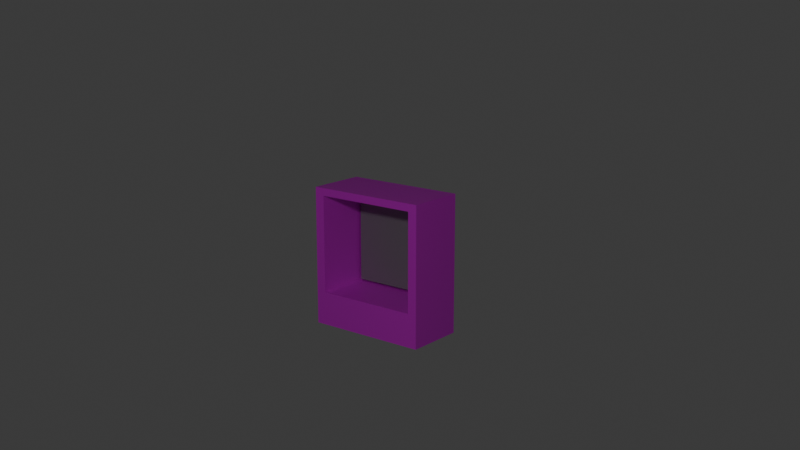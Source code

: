 # Source: computer.blend  (saved by Blender 5.0.119; exported with 4.5.12 LTS)
import bpy
from mathutils import Matrix  # noqa: F401  (used for matrix-valued properties, if any)

bpy.ops.wm.read_factory_settings(use_empty=True)
scene = bpy.context.scene
scene.name = 'Scene'

# ---- collections
col_collection = bpy.data.collections.new('Collection'); scene.collection.children.link(col_collection)
col_led_fan = bpy.data.collections.new('LED Fan'); col_collection.children.link(col_led_fan)

# ---- images (referenced by path relative to the original .blend; pixels are not part of the script)
import os
ASSET_DIR = os.environ.get("B2B_ASSET_DIR", "")  # directory of the original .blend (textures are referenced by path, not embedded)
HERE = os.path.dirname(os.path.abspath(__file__))  # packed textures are extracted next to this script under _unpacked/

def load_image(name, relpath, width, height, colorspace="sRGB"):
    """Load a texture the original file referenced (path relative to the .blend, or extracted next to this script)."""
    p = next((c for c in (os.path.join(HERE, relpath), os.path.join(ASSET_DIR, relpath)) if relpath and os.path.exists(c)), "")
    if p:
        img = bpy.data.images.load(p, check_existing=True)
        img.name = name
    else:  # same state as the original file: an image datablock whose file is absent (Cycles renders it pink)
        img = bpy.data.images.new(name, width, height)
        img.source = "FILE"
        img.filepath = "//" + (relpath or name)
    img.colorspace_settings.name = colorspace
    return img
img_uvmap_filled_png = load_image('uvmap-filled.png', 'uvmap-filled.png', 1024, 1024, 'sRGB')

# ---- materials (node trees are filled in below, after node groups)
mat_material_002 = bpy.data.materials.new('Material.002')
mat_material_002.alpha_threshold = 0.0
mat_material_002.use_backface_culling_lightprobe_volume = False
mat_material_002.roughness = 0.5
mat_material_002.line_color = (0.0, 0.0, 0.0, 1.0)
mat_material_003 = bpy.data.materials.new('Material.003')
mat_material_004 = bpy.data.materials.new('Material.004')
mat_material_001 = bpy.data.materials.new('Material.001')
mat_material_005 = bpy.data.materials.new('Material.005')
mat_material_006 = bpy.data.materials.new('Material.006')
mat_material_007 = bpy.data.materials.new('Material.007')
mat_material_008 = bpy.data.materials.new('Material.008')
mat_material_010 = bpy.data.materials.new('Material.010')
mat_material_009 = bpy.data.materials.new('Material.009')

# ---- material node trees
mat_material_002.use_nodes = True; mat_material_002.node_tree.nodes.clear()
_N = mat_material_002.node_tree.nodes; _L = mat_material_002.node_tree.links
n0 = _N.new('ShaderNodeOutputMaterial'); n0.name = 'Material Output'; n0.location = (419, 184)
n1 = _N.new('ShaderNodeBsdfPrincipled'); n1.name = 'Principled BSDF'; n1.location = (77, 181)
n2 = _N.new('ShaderNodeTexImage'); n2.name = 'Image Texture'; n2.location = (-356, 181)
n2.image = img_uvmap_filled_png
_L.new(n1.outputs[0], n0.inputs[0])
_L.new(n2.outputs[1], n1.inputs[4])
_L.new(n2.outputs[0], n1.inputs[0])
n0.is_active_output = True
mat_material_003.use_nodes = True; mat_material_003.node_tree.nodes.clear()
_N = mat_material_003.node_tree.nodes; _L = mat_material_003.node_tree.links
n0 = _N.new('ShaderNodeBsdfPrincipled'); n0.name = 'Principled BSDF'; n0.location = (-200, 100)
n0.inputs[0].default_value = (0.2842, 0.2842, 0.2842, 1.0)
n1 = _N.new('ShaderNodeOutputMaterial'); n1.name = 'Material Output'; n1.location = (200, 100)
_L.new(n0.outputs[0], n1.inputs[0])
n1.is_active_output = True
mat_material_004.use_nodes = True; mat_material_004.node_tree.nodes.clear()
_N = mat_material_004.node_tree.nodes; _L = mat_material_004.node_tree.links
n0 = _N.new('ShaderNodeBsdfPrincipled'); n0.name = 'Principled BSDF'; n0.location = (-200, 100)
n0.inputs[0].default_value = (0.8124, 0.8124, 0.8124, 1.0)
n1 = _N.new('ShaderNodeOutputMaterial'); n1.name = 'Material Output'; n1.location = (200, 100)
_L.new(n0.outputs[0], n1.inputs[0])
n1.is_active_output = True
mat_material_001.use_nodes = True; mat_material_001.node_tree.nodes.clear()
_N = mat_material_001.node_tree.nodes; _L = mat_material_001.node_tree.links
n0 = _N.new('ShaderNodeOutputMaterial'); n0.name = 'Material Output'; n0.location = (524, 113)
n1 = _N.new('ShaderNodeValToRGB'); n1.name = 'Color Ramp'; n1.location = (-119, 93)
n1.color_ramp.hue_interpolation = 'FAR'
n1.color_ramp.color_mode = 'HSV'
while len(n1.color_ramp.elements) > 1: n1.color_ramp.elements.remove(n1.color_ramp.elements[-1])
n1.color_ramp.elements[0].position = 0.0; n1.color_ramp.elements[0].color = (1.0, 0.0, 0.0, 1.0)
_e = n1.color_ramp.elements.new(1.0); _e.color = (1.0, 0.0, 0.0, 1.0)
n2 = _N.new('ShaderNodeTexGradient'); n2.name = 'Gradient Texture'; n2.location = (-341, 102)
n2.gradient_type = 'RADIAL'
n3 = _N.new('ShaderNodeMapping'); n3.name = 'Mapping'; n3.location = (-538, 123)
n4 = _N.new('ShaderNodeTexCoord'); n4.name = 'Texture Coordinate'; n4.location = (-757, 115)
n5 = _N.new('ShaderNodeEmission'); n5.name = 'Emission'; n5.location = (239, 119)
n5.inputs[1].default_value = 1.5
_L.new(n5.outputs[0], n0.inputs[0])
_L.new(n2.outputs[0], n1.inputs[0])
_L.new(n3.outputs[0], n2.inputs[0])
_L.new(n4.outputs[3], n3.inputs[0])
_L.new(n1.outputs[0], n5.inputs[0])
n0.is_active_output = True
mat_material_005.use_nodes = True; mat_material_005.node_tree.nodes.clear()
_N = mat_material_005.node_tree.nodes; _L = mat_material_005.node_tree.links
n0 = _N.new('ShaderNodeBsdfPrincipled'); n0.name = 'Principled BSDF'; n0.location = (-200, 100)
n0.inputs[0].default_value = (0.8124, 0.8124, 0.8124, 1.0)
n1 = _N.new('ShaderNodeOutputMaterial'); n1.name = 'Material Output'; n1.location = (200, 100)
_L.new(n0.outputs[0], n1.inputs[0])
n1.is_active_output = True
mat_material_006.use_nodes = True; mat_material_006.node_tree.nodes.clear()
_N = mat_material_006.node_tree.nodes; _L = mat_material_006.node_tree.links
n0 = _N.new('ShaderNodeOutputMaterial'); n0.name = 'Material Output'; n0.location = (524, 113)
n1 = _N.new('ShaderNodeValToRGB'); n1.name = 'Color Ramp'; n1.location = (-119, 93)
n1.color_ramp.hue_interpolation = 'FAR'
n1.color_ramp.color_mode = 'HSV'
while len(n1.color_ramp.elements) > 1: n1.color_ramp.elements.remove(n1.color_ramp.elements[-1])
n1.color_ramp.elements[0].position = 0.0; n1.color_ramp.elements[0].color = (1.0, 0.0, 0.0, 1.0)
_e = n1.color_ramp.elements.new(1.0); _e.color = (1.0, 0.0, 0.0, 1.0)
n2 = _N.new('ShaderNodeTexGradient'); n2.name = 'Gradient Texture'; n2.location = (-341, 102)
n2.gradient_type = 'RADIAL'
n3 = _N.new('ShaderNodeMapping'); n3.name = 'Mapping'; n3.location = (-538, 123)
n4 = _N.new('ShaderNodeTexCoord'); n4.name = 'Texture Coordinate'; n4.location = (-757, 115)
n5 = _N.new('ShaderNodeEmission'); n5.name = 'Emission'; n5.location = (239, 119)
n5.inputs[1].default_value = 1.5
_L.new(n5.outputs[0], n0.inputs[0])
_L.new(n2.outputs[0], n1.inputs[0])
_L.new(n3.outputs[0], n2.inputs[0])
_L.new(n4.outputs[3], n3.inputs[0])
_L.new(n1.outputs[0], n5.inputs[0])
n0.is_active_output = True
mat_material_007.use_nodes = True; mat_material_007.node_tree.nodes.clear()
_N = mat_material_007.node_tree.nodes; _L = mat_material_007.node_tree.links
n0 = _N.new('ShaderNodeBsdfPrincipled'); n0.name = 'Principled BSDF'; n0.location = (-200, 100)
n0.inputs[0].default_value = (0.8124, 0.8124, 0.8124, 1.0)
n1 = _N.new('ShaderNodeOutputMaterial'); n1.name = 'Material Output'; n1.location = (200, 100)
_L.new(n0.outputs[0], n1.inputs[0])
n1.is_active_output = True
mat_material_008.use_nodes = True; mat_material_008.node_tree.nodes.clear()
_N = mat_material_008.node_tree.nodes; _L = mat_material_008.node_tree.links
n0 = _N.new('ShaderNodeOutputMaterial'); n0.name = 'Material Output'; n0.location = (524, 113)
n1 = _N.new('ShaderNodeValToRGB'); n1.name = 'Color Ramp'; n1.location = (-119, 93)
n1.color_ramp.hue_interpolation = 'FAR'
n1.color_ramp.color_mode = 'HSV'
while len(n1.color_ramp.elements) > 1: n1.color_ramp.elements.remove(n1.color_ramp.elements[-1])
n1.color_ramp.elements[0].position = 0.0; n1.color_ramp.elements[0].color = (1.0, 0.0, 0.0, 1.0)
_e = n1.color_ramp.elements.new(1.0); _e.color = (1.0, 0.0, 0.0, 1.0)
n2 = _N.new('ShaderNodeTexGradient'); n2.name = 'Gradient Texture'; n2.location = (-341, 102)
n2.gradient_type = 'RADIAL'
n3 = _N.new('ShaderNodeMapping'); n3.name = 'Mapping'; n3.location = (-538, 123)
n4 = _N.new('ShaderNodeTexCoord'); n4.name = 'Texture Coordinate'; n4.location = (-757, 115)
n5 = _N.new('ShaderNodeEmission'); n5.name = 'Emission'; n5.location = (239, 119)
n5.inputs[1].default_value = 1.5
_L.new(n5.outputs[0], n0.inputs[0])
_L.new(n2.outputs[0], n1.inputs[0])
_L.new(n3.outputs[0], n2.inputs[0])
_L.new(n4.outputs[3], n3.inputs[0])
_L.new(n1.outputs[0], n5.inputs[0])
n0.is_active_output = True
mat_material_010.use_nodes = True; mat_material_010.node_tree.nodes.clear()
_N = mat_material_010.node_tree.nodes; _L = mat_material_010.node_tree.links
n0 = _N.new('ShaderNodeBsdfPrincipled'); n0.name = 'Principled BSDF'; n0.location = (-200, 100)
n0.inputs[0].default_value = (0.8124, 0.8124, 0.8124, 1.0)
n1 = _N.new('ShaderNodeOutputMaterial'); n1.name = 'Material Output'; n1.location = (200, 100)
_L.new(n0.outputs[0], n1.inputs[0])
n1.is_active_output = True
mat_material_009.use_nodes = True; mat_material_009.node_tree.nodes.clear()
_N = mat_material_009.node_tree.nodes; _L = mat_material_009.node_tree.links
n0 = _N.new('ShaderNodeOutputMaterial'); n0.name = 'Material Output'; n0.location = (524, 113)
n1 = _N.new('ShaderNodeValToRGB'); n1.name = 'Color Ramp'; n1.location = (-119, 93)
n1.color_ramp.hue_interpolation = 'FAR'
n1.color_ramp.color_mode = 'HSV'
while len(n1.color_ramp.elements) > 1: n1.color_ramp.elements.remove(n1.color_ramp.elements[-1])
n1.color_ramp.elements[0].position = 0.0; n1.color_ramp.elements[0].color = (1.0, 0.0, 0.0, 1.0)
_e = n1.color_ramp.elements.new(1.0); _e.color = (1.0, 0.0, 0.0, 1.0)
n2 = _N.new('ShaderNodeTexGradient'); n2.name = 'Gradient Texture'; n2.location = (-341, 102)
n2.gradient_type = 'RADIAL'
n3 = _N.new('ShaderNodeMapping'); n3.name = 'Mapping'; n3.location = (-538, 123)
n4 = _N.new('ShaderNodeTexCoord'); n4.name = 'Texture Coordinate'; n4.location = (-757, 115)
n5 = _N.new('ShaderNodeEmission'); n5.name = 'Emission'; n5.location = (239, 119)
n5.inputs[1].default_value = 1.5
_L.new(n5.outputs[0], n0.inputs[0])
_L.new(n2.outputs[0], n1.inputs[0])
_L.new(n3.outputs[0], n2.inputs[0])
_L.new(n4.outputs[3], n3.inputs[0])
_L.new(n1.outputs[0], n5.inputs[0])
n0.is_active_output = True

# ---- world
world_world = bpy.data.worlds.new('World'); scene.world = world_world
world_world.use_nodes = True; world_world.node_tree.nodes.clear()
_N = world_world.node_tree.nodes; _L = world_world.node_tree.links
n0 = _N.new('ShaderNodeOutputWorld'); n0.name = 'World Output'; n0.location = (200, 100)
n1 = _N.new('ShaderNodeBackground'); n1.name = 'Background'; n1.location = (-200, 100)
n1.inputs[0].default_value = (0.05088, 0.05088, 0.05088, 1.0)
_L.new(n1.outputs[0], n0.inputs[0])
n0.is_active_output = True
world_world.color = (0.05088, 0.05088, 0.05088)
world_world.sun_shadow_jitter_overblur = 0.0

# ---- cameras
cam_camera = bpy.data.cameras.new('Camera')
cam_camera.clip_end = 100.0
cam_camera.ortho_scale = 7.314

# ---- lights
light_light = bpy.data.lights.new('Light', 'POINT')
light_light.energy = 50.0
light_light.shadow_soft_size = 0.1

# ---- meshes
me_cube_004 = bpy.data.meshes.new('Cube.004')
me_cube_004.from_pydata([(0.2, 0.05595, 0.225), (0.2, 0.05595, -0.225), (0.1696, -0.139, 0.2004), (0.1696, -0.139, -0.1164), (-0.2, 0.05595, 0.225), (-0.2, 0.05595, -0.225), (-0.1678, -0.139, 0.2004), (-0.1678, -0.139, -0.1164), (-0.2, -0.139, -0.225), (-0.2, -0.139, 0.225), (0.2, -0.139, 0.225), (0.2, -0.139, -0.225), (-0.1678, 0.05084, -0.1164), (-0.1678, 0.05084, 0.2004), (0.1696, 0.05084, 0.2004), (0.1696, 0.05084, -0.1164)], [], [(10, 0, 4, 9), (2, 6, 13, 14), (8, 9, 4, 5), (1, 11, 8, 5), (5, 4, 0, 1), (1, 0, 10, 11), (15, 14, 13, 12), (6, 7, 12, 13), (7, 3, 15, 12), (3, 2, 14, 15), (9, 6, 2, 10), (9, 8, 11, 10, 2, 3, 7, 6)])
_uv = me_cube_004.uv_layers.new(name='UVMap')
_uv.uv.foreach_set('vector', [0.1312, 0.01664, 0.1312, 0.1478, 0.4002, 0.1478, 0.4002, 0.01664, 0.9999, 0.1278, 0.9999, 0.3547, 0.8722, 0.3547, 0.8722, 0.1278, 0.5313, 0.4503, 0.5313, 0.1478, 0.4002, 0.1478, 0.4002, 0.4503, 0.1312, 0.4503, 0.1312, 0.5814, 0.4002, 0.5814, 0.4002, 0.4503, 0.4002, 0.4503, 0.4002, 0.1478, 0.1312, 0.1478, 0.1312, 0.4503, 0.1312, 0.4503, 0.1312, 0.1478, 0.0001161, 0.1478, 0.0001161, 0.4503, 0.6592, 0.1278, 0.8722, 0.1278, 0.8722, 0.3547, 0.6592, 0.3547, 0.8722, 0.4823, 0.6592, 0.4823, 0.6592, 0.3547, 0.8722, 0.3547, 0.5315, 0.3547, 0.5315, 0.1278, 0.6592, 0.1278, 0.6592, 0.3547, 0.6592, 0.0001161, 0.8722, 0.000116, 0.8722, 0.1278, 0.6592, 0.1278, 0.4002, 0.01664, 0.3785, 0.0001161, 0.1516, 0.0001161, 0.1312, 0.01664, 0.4002, 0.884, 0.4002, 0.5814, 0.1312, 0.5814, 0.1312, 0.884, 0.1516, 0.8675, 0.1516, 0.6545, 0.3785, 0.6545, 0.3785, 0.8675])
me_cube_004.materials.append(mat_material_002)
me_cube_004.use_mirror_vertex_groups = False
me_cube_004.update()
me_plane = bpy.data.meshes.new('Plane')
me_plane.from_pydata([(-0.15, -0.15, 0.0), (0.15, -0.15, 0.0), (-0.15, 0.15, 0.0), (0.15, 0.15, 0.0)], [], [(0, 1, 3, 2)])
_uv = me_plane.uv_layers.new(name='UVMap')
_uv.uv.foreach_set('vector', [0.0, 0.0, 1.0, 0.0, 1.0, 1.0, 0.0, 1.0])
me_plane.materials.append(mat_material_003)
me_plane.update()
me_cube = bpy.data.meshes.new('Cube')
me_cube.from_pydata([(-0.07, -0.085, -0.02936), (-0.07, -0.085, -0.004356), (-0.07, 0.085, -0.02936), (-0.07, 0.085, -0.004356), (0.07, -0.085, -0.02936), (0.07, -0.085, -0.004356), (0.07, 0.085, -0.02936), (0.07, 0.085, -0.004356), (-0.0396, 0.0396, -0.02936), (-0.03111, 0.04656, -0.02936), (-0.01093, 0.05492, -0.02936), (-0.02143, 0.05174, -0.02936), (0.01093, 0.05492, -0.02936), (0.03111, 0.04656, -0.02936), (0.02143, 0.05174, -0.02936), (0.0396, -0.0396, -0.02936), (0.0, 0.056, -0.02936), (0.04656, -0.03111, -0.02936), (0.04656, 0.03111, -0.02936), (0.056, 0.0, -0.02936), (0.05492, -0.01093, -0.02936), (0.05492, 0.01093, -0.02936), (0.05174, -0.02143, -0.02936), (0.05174, 0.02143, -0.02936), (0.0396, 0.0396, -0.02936), (-0.056, 0.0, -0.02936), (-0.05492, -0.01093, -0.02936), (-0.05492, 0.01093, -0.02936), (-0.04656, -0.03111, -0.02936), (-0.04656, 0.03111, -0.02936), (-0.0396, -0.0396, -0.02936), (-0.05174, -0.02143, -0.02936), (-0.05174, 0.02143, -0.02936), (-0.03111, -0.04656, -0.02936), (-0.01093, -0.05492, -0.02936), (-0.02143, -0.05174, -0.02936), (0.01093, -0.05492, -0.02936), (0.03111, -0.04656, -0.02936), (0.02143, -0.05174, -0.02936), (0.0, -0.056, -0.02936), (-0.056, 0.0, -0.004356), (-0.05492, 0.01093, -0.004356), (-0.05492, -0.01093, -0.004356), (-0.04656, -0.03111, -0.004356), (-0.04656, 0.03111, -0.004356), (-0.0396, -0.0396, -0.004356), (-0.05174, -0.02143, -0.004356), (-0.05174, 0.02143, -0.004356), (-0.03111, 0.04656, -0.004356), (-0.01093, 0.05492, -0.004356), (-0.02143, 0.05174, -0.004356), (0.01093, 0.05492, -0.004356), (0.0396, 0.0396, -0.004356), (0.03111, 0.04656, -0.004356), (0.02143, 0.05174, -0.004356), (0.0, 0.056, -0.004356), (-0.0396, 0.0396, -0.004356), (-0.03111, -0.04656, -0.004356), (-0.01093, -0.05492, -0.004356), (-0.02143, -0.05174, -0.004356), (0.01093, -0.05492, -0.004356), (0.03111, -0.04656, -0.004356), (0.02143, -0.05174, -0.004356), (0.0, -0.056, -0.004356), (0.04656, -0.03111, -0.004356), (0.04656, 0.03111, -0.004356), (0.056, 0.0, -0.004356), (0.05492, -0.01093, -0.004356), (0.05492, 0.01093, -0.004356), (0.05174, -0.02143, -0.004356), (0.05174, 0.02143, -0.004356), (0.0396, -0.0396, -0.004356), (0.0, 0.0168, -0.004356), (-0.003278, 0.01648, -0.004356), (-0.006429, 0.01552, -0.004356), (-0.009334, 0.01397, -0.004356), (-0.01188, 0.01188, -0.004356), (-0.01397, 0.009334, -0.004356), (-0.01552, 0.006429, -0.004356), (-0.01648, 0.003278, -0.004356), (-0.0168, 0.0, -0.004356), (-0.01648, -0.003278, -0.004356), (-0.01552, -0.006429, -0.004356), (-0.01397, -0.009334, -0.004356), (-0.01188, -0.01188, -0.004356), (-0.009334, -0.01397, -0.004356), (-0.006429, -0.01552, -0.004356), (-0.003278, -0.01648, -0.004356), (0.0, -0.0168, -0.004356), (0.003278, -0.01648, -0.004356), (0.006429, -0.01552, -0.004356), (0.009334, -0.01397, -0.004356), (0.01188, -0.01188, -0.004356), (0.01397, -0.009334, -0.004356), (0.01552, -0.006429, -0.004356), (0.01648, -0.003278, -0.004356), (0.0168, 0.0, -0.004356), (0.01648, 0.003278, -0.004356), (0.01552, 0.006429, -0.004356), (0.01397, 0.009334, -0.004356), (0.01188, 0.01188, -0.004356), (0.009334, 0.01397, -0.004356), (0.006429, 0.01552, -0.004356), (0.003278, 0.01648, -0.004356)], [], [(0, 1, 3, 2), (2, 3, 7, 6), (6, 7, 5, 4), (4, 5, 1, 0), (2, 6, 24, 13, 14, 12, 16, 10, 11, 9, 8), (24, 6, 4, 0, 2, 8, 29, 32, 27, 25, 26, 31, 28, 30, 33, 35, 34, 39, 36, 38, 37, 15, 17, 22, 20, 19, 21, 23, 18), (45, 1, 5, 71, 61, 62, 60, 63, 58, 59, 57), (5, 7, 3, 1, 45, 43, 46, 42, 40, 41, 47, 44, 56, 48, 50, 49, 55, 51, 54, 53, 52, 65, 70, 68, 66, 67, 69, 64, 71), (41, 27, 32, 47), (48, 9, 11, 50), (54, 14, 13, 53), (36, 39, 63, 60), (56, 8, 9, 48), (51, 12, 14, 54), (38, 36, 60, 62), (44, 29, 8, 56), (55, 16, 12, 51), (37, 38, 62, 61), (47, 32, 29, 44), (15, 37, 61, 71), (17, 15, 71, 64), (40, 25, 27, 41), (22, 17, 64, 69), (42, 26, 25, 40), (20, 22, 69, 67), (46, 31, 26, 42), (19, 20, 67, 66), (43, 28, 31, 46), (21, 19, 66, 68), (45, 30, 28, 43), (23, 21, 68, 70), (33, 30, 45, 57), (18, 23, 70, 65), (35, 33, 57, 59), (24, 18, 65, 52), (34, 35, 59, 58), (50, 11, 10, 49), (53, 13, 24, 52), (39, 34, 58, 63), (49, 10, 16, 55), (72, 73, 74, 75, 76, 77, 78, 79, 80, 81, 82, 83, 84, 85, 86, 87, 88, 89, 90, 91, 92, 93, 94, 95, 96, 97, 98, 99, 100, 101, 102, 103), (66, 96, 95, 94, 93, 67), (63, 88, 87, 86, 85, 58), (40, 80, 79, 78, 77, 41), (55, 72, 103, 102, 101, 51)])
me_cube.polygons.foreach_set('material_index', [0, 0, 0, 0, 0, 0, 0, 0, 0, 0, 0, 0, 0, 0, 0, 0, 0, 0, 0, 0, 0, 0, 0, 0, 0, 0, 0, 0, 0, 0, 0, 0, 0, 0, 0, 0, 0, 0, 0, 0, 1, 0, 0, 0, 0])
_uv = me_cube.uv_layers.new(name='UVMap')
_uv.uv.foreach_set('vector', [0.375, 0.0, 0.625, 0.0, 0.625, 0.25, 0.375, 0.25, 0.375, 0.25, 0.625, 0.25, 0.625, 0.5, 0.375, 0.5, 0.375, 0.5, 0.625, 0.5, 0.625, 0.75, 0.375, 0.75, 0.375, 0.75, 0.625, 0.75, 0.625, 1.0, 0.375, 1.0, 0.125, 0.5, 0.375, 0.5, 0.3207, 0.5543, 0.3056, 0.5419, 0.2883, 0.5326, 0.2695, 0.5269, 0.25, 0.525, 0.2305, 0.5269, 0.2117, 0.5326, 0.1944, 0.5419, 0.1793, 0.5543, 0.3207, 0.5543, 0.375, 0.5, 0.375, 0.75, 0.125, 0.75, 0.125, 0.5, 0.1793, 0.5543, 0.1669, 0.5694, 0.1576, 0.5867, 0.1519, 0.6055, 0.15, 0.625, 0.1519, 0.6445, 0.1576, 0.6633, 0.1669, 0.6806, 0.1793, 0.6957, 0.1944, 0.7081, 0.2117, 0.7174, 0.2305, 0.7231, 0.25, 0.725, 0.2695, 0.7231, 0.2883, 0.7174, 0.3056, 0.7081, 0.3207, 0.6957, 0.3331, 0.6806, 0.3424, 0.6633, 0.3481, 0.6445, 0.35, 0.625, 0.3481, 0.6055, 0.3424, 0.5867, 0.3331, 0.5694, 0.8207, 0.6957, 0.875, 0.75, 0.625, 0.75, 0.6793, 0.6957, 0.6944, 0.7081, 0.7117, 0.7174, 0.7305, 0.7231, 0.75, 0.725, 0.7695, 0.7231, 0.7883, 0.7174, 0.8056, 0.7081, 0.625, 0.75, 0.625, 0.5, 0.875, 0.5, 0.875, 0.75, 0.8207, 0.6957, 0.8331, 0.6806, 0.8424, 0.6633, 0.8481, 0.6445, 0.85, 0.625, 0.8481, 0.6055, 0.8424, 0.5867, 0.8331, 0.5694, 0.8207, 0.5543, 0.8056, 0.5419, 0.7883, 0.5326, 0.7695, 0.5269, 0.75, 0.525, 0.7305, 0.5269, 0.7117, 0.5326, 0.6944, 0.5419, 0.6793, 0.5543, 0.6669, 0.5694, 0.6576, 0.5867, 0.6519, 0.6055, 0.65, 0.625, 0.6519, 0.6445, 0.6576, 0.6633, 0.6669, 0.6806, 0.6793, 0.6957, 0.0, 0.0, 0.0, 0.0, 0.0, 0.0, 0.0, 0.0, 0.0, 0.0, 0.0, 0.0, 0.0, 0.0, 0.0, 0.0, 0.0, 0.0, 0.0, 0.0, 0.0, 0.0, 0.0, 0.0, 0.0, 0.0, 0.0, 0.0, 0.0, 0.0, 0.0, 0.0, 0.0, 0.0, 0.0, 0.0, 0.0, 0.0, 0.0, 0.0, 0.0, 0.0, 0.0, 0.0, 0.0, 0.0, 0.0, 0.0, 0.0, 0.0, 0.0, 0.0, 0.0, 0.0, 0.0, 0.0, 0.0, 0.0, 0.0, 0.0, 0.0, 0.0, 0.0, 0.0, 0.0, 0.0, 0.0, 0.0, 0.0, 0.0, 0.0, 0.0, 0.0, 0.0, 0.0, 0.0, 0.0, 0.0, 0.0, 0.0, 0.0, 0.0, 0.0, 0.0, 0.0, 0.0, 0.0, 0.0, 0.0, 0.0, 0.0, 0.0, 0.0, 0.0, 0.0, 0.0, 0.0, 0.0, 0.0, 0.0, 0.0, 0.0, 0.0, 0.0, 0.0, 0.0, 0.0, 0.0, 0.0, 0.0, 0.0, 0.0, 0.0, 0.0, 0.0, 0.0, 0.0, 0.0, 0.0, 0.0, 0.0, 0.0, 0.0, 0.0, 0.0, 0.0, 0.0, 0.0, 0.0, 0.0, 0.0, 0.0, 0.0, 0.0, 0.0, 0.0, 0.0, 0.0, 0.0, 0.0, 0.0, 0.0, 0.0, 0.0, 0.0, 0.0, 0.0, 0.0, 0.0, 0.0, 0.0, 0.0, 0.0, 0.0, 0.0, 0.0, 0.0, 0.0, 0.0, 0.0, 0.0, 0.0, 0.0, 0.0, 0.0, 0.0, 0.0, 0.0, 0.0, 0.0, 0.0, 0.0, 0.0, 0.0, 0.0, 0.0, 0.0, 0.0, 0.0, 0.0, 0.0, 0.0, 0.0, 0.0, 0.0, 0.0, 0.0, 0.0, 0.0, 0.0, 0.0, 0.0, 0.0, 0.0, 0.0, 0.0, 0.0, 0.0, 0.0, 0.0, 0.0, 0.0, 0.0, 0.0, 0.0, 0.0, 0.0, 0.0, 0.0, 0.0, 0.0, 0.0, 0.0, 0.0, 0.0, 0.0, 0.0, 0.0, 0.0, 0.0, 0.0, 0.0, 0.0, 0.0, 0.0, 0.0, 0.0, 0.0, 0.0, 0.0, 0.0, 0.0, 0.0, 0.0, 0.0, 0.0, 0.0, 0.0, 0.0, 0.0, 0.0, 0.0, 0.0, 0.0, 0.0, 0.0, 0.0, 0.0, 0.0, 0.0, 0.0, 0.0, 0.0, 0.0, 0.0, 0.0, 0.5, 1.0, 0.4025, 0.9904, 0.3087, 0.9619, 0.2222, 0.9157, 0.1464, 0.8536, 0.08427, 0.7778, 0.03806, 0.6913, 0.009607, 0.5975, 0.0, 0.5, 0.009607, 0.4025, 0.03806, 0.3087, 0.08427, 0.2222, 0.1464, 0.1464, 0.2222, 0.08427, 0.3087, 0.03806, 0.4025, 0.009607, 0.5, 0.0, 0.5975, 0.009607, 0.6913, 0.03806, 0.7778, 0.08427, 0.8536, 0.1464, 0.9157, 0.2222, 0.9619, 0.3087, 0.9904, 0.4025, 1.0, 0.5, 0.9904, 0.5975, 0.9619, 0.6913, 0.9157, 0.7778, 0.8536, 0.8536, 0.7778, 0.9157, 0.6913, 0.9619, 0.5975, 0.9904, 0.0, 0.0, 0.0, 0.0, 0.0, 0.0, 0.0, 0.0, 0.0, 0.0, 0.0, 0.0, 0.0, 0.0, 0.0, 0.0, 0.0, 0.0, 0.0, 0.0, 0.0, 0.0, 0.0, 0.0, 0.0, 0.0, 0.0, 0.0, 0.0, 0.0, 0.0, 0.0, 0.0, 0.0, 0.0, 0.0, 0.0, 0.0, 0.0, 0.0, 0.0, 0.0, 0.0, 0.0, 0.0, 0.0, 0.0, 0.0])
me_cube.materials.append(mat_material_004)
me_cube.materials.append(None)
me_cube.update()
me_circle_001 = bpy.data.meshes.new('Circle.001')
me_circle_001.from_pydata([(0.0, 0.05, 0.001488), (-0.009755, 0.04904, 0.001488), (-0.01913, 0.04619, 0.001488), (-0.02778, 0.04157, 0.001488), (-0.03536, 0.03536, 0.001488), (-0.04157, 0.02778, 0.001488), (-0.04619, 0.01913, 0.001488), (-0.04904, 0.009755, 0.001488), (-0.05, 0.0, 0.001488), (-0.04904, -0.009755, 0.001488), (-0.04619, -0.01913, 0.001488), (-0.04157, -0.02778, 0.001488), (-0.03536, -0.03536, 0.001488), (-0.02778, -0.04157, 0.001488), (-0.01913, -0.04619, 0.001488), (-0.009755, -0.04904, 0.001488), (0.0, -0.05, 0.001488), (0.009755, -0.04904, 0.001488), (0.01913, -0.04619, 0.001488), (0.02778, -0.04157, 0.001488), (0.03536, -0.03536, 0.001488), (0.04157, -0.02778, 0.001488), (0.04619, -0.01913, 0.001488), (0.04904, -0.009755, 0.001488), (0.05, 0.0, 0.001488), (0.04904, 0.009755, 0.001488), (0.04619, 0.01913, 0.001488), (0.04157, 0.02778, 0.001488), (0.03536, 0.03536, 0.001488), (0.02778, 0.04157, 0.001488), (0.01913, 0.04619, 0.001488), (0.009755, 0.04904, 0.001488), (-0.009755, 0.04904, -0.01651), (0.0, 0.05, -0.01651), (-0.01913, 0.04619, -0.01651), (-0.02778, 0.04157, -0.01651), (-0.03536, 0.03536, -0.01651), (-0.04157, 0.02778, -0.01651), (-0.04619, 0.01913, -0.01651), (-0.04904, 0.009755, -0.01651), (-0.05, 0.0, -0.01651), (-0.04904, -0.009755, -0.01651), (-0.04619, -0.01913, -0.01651), (-0.04157, -0.02778, -0.01651), (-0.03536, -0.03536, -0.01651), (-0.02778, -0.04157, -0.01651), (-0.01913, -0.04619, -0.01651), (-0.009755, -0.04904, -0.01651), (0.0, -0.05, -0.01651), (0.009755, -0.04904, -0.01651), (0.01913, -0.04619, -0.01651), (0.02778, -0.04157, -0.01651), (0.03536, -0.03536, -0.01651), (0.04157, -0.02778, -0.01651), (0.04619, -0.01913, -0.01651), (0.04904, -0.009755, -0.01651), (0.05, 0.0, -0.01651), (0.04904, 0.009755, -0.01651), (0.04619, 0.01913, -0.01651), (0.04157, 0.02778, -0.01651), (0.03536, 0.03536, -0.01651), (0.02778, 0.04157, -0.01651), (0.01913, 0.04619, -0.01651), (0.009755, 0.04904, -0.01651), (-0.04619, 0.01913, 0.001488), (-0.04619, 0.01913, -0.01651), (-0.04904, 0.009755, -0.01651), (-0.04904, 0.009755, 0.001488), (-0.01913, 0.04619, 0.001488), (-0.01913, 0.04619, -0.01651), (-0.02778, 0.04157, -0.01651), (-0.02778, 0.04157, 0.001488), (0.02778, 0.04157, 0.001488), (0.02778, 0.04157, -0.01651), (0.01913, 0.04619, -0.01651), (0.01913, 0.04619, 0.001488), (0.0, -0.05, 0.001488), (0.0, -0.05, -0.01651), (0.009755, -0.04904, -0.01651), (0.009755, -0.04904, 0.001488), (-0.03536, 0.03536, -0.01651), (-0.03536, 0.03536, 0.001488), (0.009755, 0.04904, -0.01651), (0.009755, 0.04904, 0.001488), (0.01913, -0.04619, -0.01651), (0.01913, -0.04619, 0.001488), (-0.04157, 0.02778, -0.01651), (-0.04157, 0.02778, 0.001488), (0.0, 0.05, -0.01651), (0.0, 0.05, 0.001488), (0.02778, -0.04157, -0.01651), (0.02778, -0.04157, 0.001488), (0.03536, -0.03536, -0.01651), (0.03536, -0.03536, 0.001488), (0.04157, -0.02778, -0.01651), (0.04157, -0.02778, 0.001488), (-0.05, 0.0, -0.01651), (-0.05, 0.0, 0.001488), (0.04619, -0.01913, -0.01651), (0.04619, -0.01913, 0.001488), (-0.04904, -0.009755, -0.01651), (-0.04904, -0.009755, 0.001488), (0.04904, -0.009755, -0.01651), (0.04904, -0.009755, 0.001488), (-0.04619, -0.01913, -0.01651), (-0.04619, -0.01913, 0.001488), (0.05, 0.0, -0.01651), (0.05, 0.0, 0.001488), (-0.04157, -0.02778, -0.01651), (-0.04157, -0.02778, 0.001488), (0.04904, 0.009755, -0.01651), (0.04904, 0.009755, 0.001488), (-0.03536, -0.03536, -0.01651), (-0.03536, -0.03536, 0.001488), (0.04619, 0.01913, -0.01651), (0.04619, 0.01913, 0.001488), (-0.02778, -0.04157, -0.01651), (-0.02778, -0.04157, 0.001488), (0.04157, 0.02778, -0.01651), (0.04157, 0.02778, 0.001488), (-0.01913, -0.04619, -0.01651), (-0.01913, -0.04619, 0.001488), (0.03536, 0.03536, -0.01651), (0.03536, 0.03536, 0.001488), (-0.009755, -0.04904, -0.01651), (-0.009755, -0.04904, 0.001488), (-0.009755, 0.04904, 0.001488), (-0.009755, 0.04904, -0.01651)], [], [(64, 65, 66, 67), (1, 2, 3, 4, 5, 6, 7, 8, 9, 10, 11, 12, 13, 14, 15, 16, 17, 18, 19, 20, 21, 22, 23, 24, 25, 26, 27, 28, 29, 30, 31, 0), (68, 69, 70, 71), (72, 73, 74, 75), (76, 77, 78, 79), (71, 70, 80, 81), (75, 74, 82, 83), (79, 78, 84, 85), (81, 80, 86, 87), (83, 82, 88, 89), (85, 84, 90, 91), (64, 87, 86, 65), (91, 90, 92, 93), (93, 92, 94, 95), (67, 66, 96, 97), (95, 94, 98, 99), (97, 96, 100, 101), (99, 98, 102, 103), (101, 100, 104, 105), (103, 102, 106, 107), (105, 104, 108, 109), (107, 106, 110, 111), (109, 108, 112, 113), (111, 110, 114, 115), (113, 112, 116, 117), (115, 114, 118, 119), (117, 116, 120, 121), (119, 118, 122, 123), (121, 120, 124, 125), (126, 127, 69, 68), (123, 122, 73, 72), (125, 124, 77, 76), (32, 33, 63, 62, 61, 60, 59, 58, 57, 56, 55, 54, 53, 52, 51, 50, 49, 48, 47, 46, 45, 44, 43, 42, 41, 40, 39, 38, 37, 36, 35, 34), (89, 88, 127, 126)])
_uv = me_circle_001.uv_layers.new(name='UVMap')
_uv.uv.foreach_set('vector', [0.0, 0.0, 0.0, 0.0, 0.0, 0.0, 0.0, 0.0, 0.0, 0.0, 0.0, 0.0, 0.0, 0.0, 0.0, 0.0, 0.0, 0.0, 0.0, 0.0, 0.0, 0.0, 0.0, 0.0, 0.0, 0.0, 0.0, 0.0, 0.0, 0.0, 0.0, 0.0, 0.0, 0.0, 0.0, 0.0, 0.0, 0.0, 0.0, 0.0, 0.0, 0.0, 0.0, 0.0, 0.0, 0.0, 0.0, 0.0, 0.0, 0.0, 0.0, 0.0, 0.0, 0.0, 0.0, 0.0, 0.0, 0.0, 0.0, 0.0, 0.0, 0.0, 0.0, 0.0, 0.0, 0.0, 0.0, 0.0, 0.0, 0.0, 0.0, 0.0, 0.0, 0.0, 0.0, 0.0, 0.0, 0.0, 0.0, 0.0, 0.0, 0.0, 0.0, 0.0, 0.0, 0.0, 0.0, 0.0, 0.0, 0.0, 0.0, 0.0, 0.0, 0.0, 0.0, 0.0, 0.0, 0.0, 0.0, 0.0, 0.0, 0.0, 0.0, 0.0, 0.0, 0.0, 0.0, 0.0, 0.0, 0.0, 0.0, 0.0, 0.0, 0.0, 0.0, 0.0, 0.0, 0.0, 0.0, 0.0, 0.0, 0.0, 0.0, 0.0, 0.0, 0.0, 0.0, 0.0, 0.0, 0.0, 0.0, 0.0, 0.0, 0.0, 0.0, 0.0, 0.0, 0.0, 0.0, 0.0, 0.0, 0.0, 0.0, 0.0, 0.0, 0.0, 0.0, 0.0, 0.0, 0.0, 0.0, 0.0, 0.0, 0.0, 0.0, 0.0, 0.0, 0.0, 0.0, 0.0, 0.0, 0.0, 0.0, 0.0, 0.0, 0.0, 0.0, 0.0, 0.0, 0.0, 0.0, 0.0, 0.0, 0.0, 0.0, 0.0, 0.0, 0.0, 0.0, 0.0, 0.0, 0.0, 0.0, 0.0, 0.0, 0.0, 0.0, 0.0, 0.0, 0.0, 0.0, 0.0, 0.0, 0.0, 0.0, 0.0, 0.0, 0.0, 0.0, 0.0, 0.0, 0.0, 0.0, 0.0, 0.0, 0.0, 0.0, 0.0, 0.0, 0.0, 0.0, 0.0, 0.0, 0.0, 0.0, 0.0, 0.0, 0.0, 0.0, 0.0, 0.0, 0.0, 0.0, 0.0, 0.0, 0.0, 0.0, 0.0, 0.0, 0.0, 0.0, 0.0, 0.0, 0.0, 0.0, 0.0, 0.0, 0.0, 0.0, 0.0, 0.0, 0.0, 0.0, 0.0, 0.0, 0.0, 0.0, 0.0, 0.0, 0.0, 0.0, 0.0, 0.0, 0.0, 0.0, 0.0, 0.0, 0.0, 0.0, 0.0, 0.0, 0.0, 0.0, 0.0, 0.0, 0.0, 0.0, 0.0, 0.0, 0.0, 0.0, 0.0, 0.0, 0.0, 0.0, 0.0, 0.0, 0.0, 0.0, 0.0, 0.0, 0.0, 0.0, 0.0, 0.0, 0.0, 0.0, 0.0, 0.0, 0.0, 0.0, 0.0, 0.0, 0.0, 0.0, 0.0, 0.0, 0.0, 0.0, 0.0, 0.0, 0.0, 0.0, 0.0, 0.0, 0.0, 0.0, 0.0, 0.0, 0.0, 0.0, 0.0, 0.0, 0.0, 0.0, 0.0, 0.0, 0.0, 0.0, 0.0, 0.0, 0.0, 0.0, 0.0, 0.0, 0.0, 0.0, 0.0, 0.0, 0.0, 0.0, 0.0, 0.0, 0.0, 0.0, 0.0, 0.0, 0.0, 0.0, 0.0, 0.0, 0.0, 0.0, 0.0, 0.0, 0.0, 0.0, 0.0, 0.0, 0.0, 0.0, 0.0, 0.0, 0.0, 0.0, 0.0, 0.0, 0.0, 0.0, 0.0, 0.0, 0.0, 0.0, 0.0, 0.0, 0.0, 0.0, 0.0, 0.0, 0.0, 0.0, 0.0, 0.0, 0.0, 0.0, 0.0, 0.0, 0.0, 0.0, 0.0, 0.0, 0.0, 0.0, 0.0])
me_circle_001.materials.append(mat_material_001)
me_circle_001.update()
me_cube_001 = bpy.data.meshes.new('Cube.001')
me_cube_001.from_pydata([(-0.07, -0.085, -0.02936), (-0.07, -0.085, -0.004356), (-0.07, 0.085, -0.02936), (-0.07, 0.085, -0.004356), (0.07, -0.085, -0.02936), (0.07, -0.085, -0.004356), (0.07, 0.085, -0.02936), (0.07, 0.085, -0.004356), (-0.0396, 0.0396, -0.02936), (-0.03111, 0.04656, -0.02936), (-0.01093, 0.05492, -0.02936), (-0.02143, 0.05174, -0.02936), (0.01093, 0.05492, -0.02936), (0.03111, 0.04656, -0.02936), (0.02143, 0.05174, -0.02936), (0.0396, -0.0396, -0.02936), (0.0, 0.056, -0.02936), (0.04656, -0.03111, -0.02936), (0.04656, 0.03111, -0.02936), (0.056, 0.0, -0.02936), (0.05492, -0.01093, -0.02936), (0.05492, 0.01093, -0.02936), (0.05174, -0.02143, -0.02936), (0.05174, 0.02143, -0.02936), (0.0396, 0.0396, -0.02936), (-0.056, 0.0, -0.02936), (-0.05492, -0.01093, -0.02936), (-0.05492, 0.01093, -0.02936), (-0.04656, -0.03111, -0.02936), (-0.04656, 0.03111, -0.02936), (-0.0396, -0.0396, -0.02936), (-0.05174, -0.02143, -0.02936), (-0.05174, 0.02143, -0.02936), (-0.03111, -0.04656, -0.02936), (-0.01093, -0.05492, -0.02936), (-0.02143, -0.05174, -0.02936), (0.01093, -0.05492, -0.02936), (0.03111, -0.04656, -0.02936), (0.02143, -0.05174, -0.02936), (0.0, -0.056, -0.02936), (-0.056, 0.0, -0.004356), (-0.05492, 0.01093, -0.004356), (-0.05492, -0.01093, -0.004356), (-0.04656, -0.03111, -0.004356), (-0.04656, 0.03111, -0.004356), (-0.0396, -0.0396, -0.004356), (-0.05174, -0.02143, -0.004356), (-0.05174, 0.02143, -0.004356), (-0.03111, 0.04656, -0.004356), (-0.01093, 0.05492, -0.004356), (-0.02143, 0.05174, -0.004356), (0.01093, 0.05492, -0.004356), (0.0396, 0.0396, -0.004356), (0.03111, 0.04656, -0.004356), (0.02143, 0.05174, -0.004356), (0.0, 0.056, -0.004356), (-0.0396, 0.0396, -0.004356), (-0.03111, -0.04656, -0.004356), (-0.01093, -0.05492, -0.004356), (-0.02143, -0.05174, -0.004356), (0.01093, -0.05492, -0.004356), (0.03111, -0.04656, -0.004356), (0.02143, -0.05174, -0.004356), (0.0, -0.056, -0.004356), (0.04656, -0.03111, -0.004356), (0.04656, 0.03111, -0.004356), (0.056, 0.0, -0.004356), (0.05492, -0.01093, -0.004356), (0.05492, 0.01093, -0.004356), (0.05174, -0.02143, -0.004356), (0.05174, 0.02143, -0.004356), (0.0396, -0.0396, -0.004356), (0.0, 0.0168, -0.004356), (-0.003278, 0.01648, -0.004356), (-0.006429, 0.01552, -0.004356), (-0.009334, 0.01397, -0.004356), (-0.01188, 0.01188, -0.004356), (-0.01397, 0.009334, -0.004356), (-0.01552, 0.006429, -0.004356), (-0.01648, 0.003278, -0.004356), (-0.0168, 0.0, -0.004356), (-0.01648, -0.003278, -0.004356), (-0.01552, -0.006429, -0.004356), (-0.01397, -0.009334, -0.004356), (-0.01188, -0.01188, -0.004356), (-0.009334, -0.01397, -0.004356), (-0.006429, -0.01552, -0.004356), (-0.003278, -0.01648, -0.004356), (0.0, -0.0168, -0.004356), (0.003278, -0.01648, -0.004356), (0.006429, -0.01552, -0.004356), (0.009334, -0.01397, -0.004356), (0.01188, -0.01188, -0.004356), (0.01397, -0.009334, -0.004356), (0.01552, -0.006429, -0.004356), (0.01648, -0.003278, -0.004356), (0.0168, 0.0, -0.004356), (0.01648, 0.003278, -0.004356), (0.01552, 0.006429, -0.004356), (0.01397, 0.009334, -0.004356), (0.01188, 0.01188, -0.004356), (0.009334, 0.01397, -0.004356), (0.006429, 0.01552, -0.004356), (0.003278, 0.01648, -0.004356)], [], [(0, 1, 3, 2), (2, 3, 7, 6), (6, 7, 5, 4), (4, 5, 1, 0), (2, 6, 24, 13, 14, 12, 16, 10, 11, 9, 8), (24, 6, 4, 0, 2, 8, 29, 32, 27, 25, 26, 31, 28, 30, 33, 35, 34, 39, 36, 38, 37, 15, 17, 22, 20, 19, 21, 23, 18), (45, 1, 5, 71, 61, 62, 60, 63, 58, 59, 57), (5, 7, 3, 1, 45, 43, 46, 42, 40, 41, 47, 44, 56, 48, 50, 49, 55, 51, 54, 53, 52, 65, 70, 68, 66, 67, 69, 64, 71), (41, 27, 32, 47), (48, 9, 11, 50), (54, 14, 13, 53), (36, 39, 63, 60), (56, 8, 9, 48), (51, 12, 14, 54), (38, 36, 60, 62), (44, 29, 8, 56), (55, 16, 12, 51), (37, 38, 62, 61), (47, 32, 29, 44), (15, 37, 61, 71), (17, 15, 71, 64), (40, 25, 27, 41), (22, 17, 64, 69), (42, 26, 25, 40), (20, 22, 69, 67), (46, 31, 26, 42), (19, 20, 67, 66), (43, 28, 31, 46), (21, 19, 66, 68), (45, 30, 28, 43), (23, 21, 68, 70), (33, 30, 45, 57), (18, 23, 70, 65), (35, 33, 57, 59), (24, 18, 65, 52), (34, 35, 59, 58), (50, 11, 10, 49), (53, 13, 24, 52), (39, 34, 58, 63), (49, 10, 16, 55), (72, 73, 74, 75, 76, 77, 78, 79, 80, 81, 82, 83, 84, 85, 86, 87, 88, 89, 90, 91, 92, 93, 94, 95, 96, 97, 98, 99, 100, 101, 102, 103), (66, 96, 95, 94, 93, 67), (63, 88, 87, 86, 85, 58), (40, 80, 79, 78, 77, 41), (55, 72, 103, 102, 101, 51)])
me_cube_001.polygons.foreach_set('material_index', [0, 0, 0, 0, 0, 0, 0, 0, 0, 0, 0, 0, 0, 0, 0, 0, 0, 0, 0, 0, 0, 0, 0, 0, 0, 0, 0, 0, 0, 0, 0, 0, 0, 0, 0, 0, 0, 0, 0, 0, 1, 0, 0, 0, 0])
_uv = me_cube_001.uv_layers.new(name='UVMap')
_uv.uv.foreach_set('vector', [0.375, 0.0, 0.625, 0.0, 0.625, 0.25, 0.375, 0.25, 0.375, 0.25, 0.625, 0.25, 0.625, 0.5, 0.375, 0.5, 0.375, 0.5, 0.625, 0.5, 0.625, 0.75, 0.375, 0.75, 0.375, 0.75, 0.625, 0.75, 0.625, 1.0, 0.375, 1.0, 0.125, 0.5, 0.375, 0.5, 0.3207, 0.5543, 0.3056, 0.5419, 0.2883, 0.5326, 0.2695, 0.5269, 0.25, 0.525, 0.2305, 0.5269, 0.2117, 0.5326, 0.1944, 0.5419, 0.1793, 0.5543, 0.3207, 0.5543, 0.375, 0.5, 0.375, 0.75, 0.125, 0.75, 0.125, 0.5, 0.1793, 0.5543, 0.1669, 0.5694, 0.1576, 0.5867, 0.1519, 0.6055, 0.15, 0.625, 0.1519, 0.6445, 0.1576, 0.6633, 0.1669, 0.6806, 0.1793, 0.6957, 0.1944, 0.7081, 0.2117, 0.7174, 0.2305, 0.7231, 0.25, 0.725, 0.2695, 0.7231, 0.2883, 0.7174, 0.3056, 0.7081, 0.3207, 0.6957, 0.3331, 0.6806, 0.3424, 0.6633, 0.3481, 0.6445, 0.35, 0.625, 0.3481, 0.6055, 0.3424, 0.5867, 0.3331, 0.5694, 0.8207, 0.6957, 0.875, 0.75, 0.625, 0.75, 0.6793, 0.6957, 0.6944, 0.7081, 0.7117, 0.7174, 0.7305, 0.7231, 0.75, 0.725, 0.7695, 0.7231, 0.7883, 0.7174, 0.8056, 0.7081, 0.625, 0.75, 0.625, 0.5, 0.875, 0.5, 0.875, 0.75, 0.8207, 0.6957, 0.8331, 0.6806, 0.8424, 0.6633, 0.8481, 0.6445, 0.85, 0.625, 0.8481, 0.6055, 0.8424, 0.5867, 0.8331, 0.5694, 0.8207, 0.5543, 0.8056, 0.5419, 0.7883, 0.5326, 0.7695, 0.5269, 0.75, 0.525, 0.7305, 0.5269, 0.7117, 0.5326, 0.6944, 0.5419, 0.6793, 0.5543, 0.6669, 0.5694, 0.6576, 0.5867, 0.6519, 0.6055, 0.65, 0.625, 0.6519, 0.6445, 0.6576, 0.6633, 0.6669, 0.6806, 0.6793, 0.6957, 0.0, 0.0, 0.0, 0.0, 0.0, 0.0, 0.0, 0.0, 0.0, 0.0, 0.0, 0.0, 0.0, 0.0, 0.0, 0.0, 0.0, 0.0, 0.0, 0.0, 0.0, 0.0, 0.0, 0.0, 0.0, 0.0, 0.0, 0.0, 0.0, 0.0, 0.0, 0.0, 0.0, 0.0, 0.0, 0.0, 0.0, 0.0, 0.0, 0.0, 0.0, 0.0, 0.0, 0.0, 0.0, 0.0, 0.0, 0.0, 0.0, 0.0, 0.0, 0.0, 0.0, 0.0, 0.0, 0.0, 0.0, 0.0, 0.0, 0.0, 0.0, 0.0, 0.0, 0.0, 0.0, 0.0, 0.0, 0.0, 0.0, 0.0, 0.0, 0.0, 0.0, 0.0, 0.0, 0.0, 0.0, 0.0, 0.0, 0.0, 0.0, 0.0, 0.0, 0.0, 0.0, 0.0, 0.0, 0.0, 0.0, 0.0, 0.0, 0.0, 0.0, 0.0, 0.0, 0.0, 0.0, 0.0, 0.0, 0.0, 0.0, 0.0, 0.0, 0.0, 0.0, 0.0, 0.0, 0.0, 0.0, 0.0, 0.0, 0.0, 0.0, 0.0, 0.0, 0.0, 0.0, 0.0, 0.0, 0.0, 0.0, 0.0, 0.0, 0.0, 0.0, 0.0, 0.0, 0.0, 0.0, 0.0, 0.0, 0.0, 0.0, 0.0, 0.0, 0.0, 0.0, 0.0, 0.0, 0.0, 0.0, 0.0, 0.0, 0.0, 0.0, 0.0, 0.0, 0.0, 0.0, 0.0, 0.0, 0.0, 0.0, 0.0, 0.0, 0.0, 0.0, 0.0, 0.0, 0.0, 0.0, 0.0, 0.0, 0.0, 0.0, 0.0, 0.0, 0.0, 0.0, 0.0, 0.0, 0.0, 0.0, 0.0, 0.0, 0.0, 0.0, 0.0, 0.0, 0.0, 0.0, 0.0, 0.0, 0.0, 0.0, 0.0, 0.0, 0.0, 0.0, 0.0, 0.0, 0.0, 0.0, 0.0, 0.0, 0.0, 0.0, 0.0, 0.0, 0.0, 0.0, 0.0, 0.0, 0.0, 0.0, 0.0, 0.0, 0.0, 0.0, 0.0, 0.0, 0.0, 0.0, 0.0, 0.0, 0.0, 0.0, 0.0, 0.0, 0.0, 0.0, 0.0, 0.0, 0.0, 0.0, 0.0, 0.0, 0.0, 0.0, 0.0, 0.0, 0.0, 0.0, 0.0, 0.0, 0.0, 0.0, 0.0, 0.0, 0.0, 0.0, 0.0, 0.0, 0.0, 0.0, 0.0, 0.0, 0.0, 0.0, 0.0, 0.0, 0.0, 0.0, 0.0, 0.0, 0.0, 0.5, 1.0, 0.4025, 0.9904, 0.3087, 0.9619, 0.2222, 0.9157, 0.1464, 0.8536, 0.08427, 0.7778, 0.03806, 0.6913, 0.009607, 0.5975, 0.0, 0.5, 0.009607, 0.4025, 0.03806, 0.3087, 0.08427, 0.2222, 0.1464, 0.1464, 0.2222, 0.08427, 0.3087, 0.03806, 0.4025, 0.009607, 0.5, 0.0, 0.5975, 0.009607, 0.6913, 0.03806, 0.7778, 0.08427, 0.8536, 0.1464, 0.9157, 0.2222, 0.9619, 0.3087, 0.9904, 0.4025, 1.0, 0.5, 0.9904, 0.5975, 0.9619, 0.6913, 0.9157, 0.7778, 0.8536, 0.8536, 0.7778, 0.9157, 0.6913, 0.9619, 0.5975, 0.9904, 0.0, 0.0, 0.0, 0.0, 0.0, 0.0, 0.0, 0.0, 0.0, 0.0, 0.0, 0.0, 0.0, 0.0, 0.0, 0.0, 0.0, 0.0, 0.0, 0.0, 0.0, 0.0, 0.0, 0.0, 0.0, 0.0, 0.0, 0.0, 0.0, 0.0, 0.0, 0.0, 0.0, 0.0, 0.0, 0.0, 0.0, 0.0, 0.0, 0.0, 0.0, 0.0, 0.0, 0.0, 0.0, 0.0, 0.0, 0.0])
me_cube_001.materials.append(mat_material_005)
me_cube_001.materials.append(None)
me_cube_001.update()
me_circle_002 = bpy.data.meshes.new('Circle.002')
me_circle_002.from_pydata([(0.0, 0.05, 0.001488), (-0.009755, 0.04904, 0.001488), (-0.01913, 0.04619, 0.001488), (-0.02778, 0.04157, 0.001488), (-0.03536, 0.03536, 0.001488), (-0.04157, 0.02778, 0.001488), (-0.04619, 0.01913, 0.001488), (-0.04904, 0.009755, 0.001488), (-0.05, 0.0, 0.001488), (-0.04904, -0.009755, 0.001488), (-0.04619, -0.01913, 0.001488), (-0.04157, -0.02778, 0.001488), (-0.03536, -0.03536, 0.001488), (-0.02778, -0.04157, 0.001488), (-0.01913, -0.04619, 0.001488), (-0.009755, -0.04904, 0.001488), (0.0, -0.05, 0.001488), (0.009755, -0.04904, 0.001488), (0.01913, -0.04619, 0.001488), (0.02778, -0.04157, 0.001488), (0.03536, -0.03536, 0.001488), (0.04157, -0.02778, 0.001488), (0.04619, -0.01913, 0.001488), (0.04904, -0.009755, 0.001488), (0.05, 0.0, 0.001488), (0.04904, 0.009755, 0.001488), (0.04619, 0.01913, 0.001488), (0.04157, 0.02778, 0.001488), (0.03536, 0.03536, 0.001488), (0.02778, 0.04157, 0.001488), (0.01913, 0.04619, 0.001488), (0.009755, 0.04904, 0.001488), (-0.009755, 0.04904, -0.01651), (0.0, 0.05, -0.01651), (-0.01913, 0.04619, -0.01651), (-0.02778, 0.04157, -0.01651), (-0.03536, 0.03536, -0.01651), (-0.04157, 0.02778, -0.01651), (-0.04619, 0.01913, -0.01651), (-0.04904, 0.009755, -0.01651), (-0.05, 0.0, -0.01651), (-0.04904, -0.009755, -0.01651), (-0.04619, -0.01913, -0.01651), (-0.04157, -0.02778, -0.01651), (-0.03536, -0.03536, -0.01651), (-0.02778, -0.04157, -0.01651), (-0.01913, -0.04619, -0.01651), (-0.009755, -0.04904, -0.01651), (0.0, -0.05, -0.01651), (0.009755, -0.04904, -0.01651), (0.01913, -0.04619, -0.01651), (0.02778, -0.04157, -0.01651), (0.03536, -0.03536, -0.01651), (0.04157, -0.02778, -0.01651), (0.04619, -0.01913, -0.01651), (0.04904, -0.009755, -0.01651), (0.05, 0.0, -0.01651), (0.04904, 0.009755, -0.01651), (0.04619, 0.01913, -0.01651), (0.04157, 0.02778, -0.01651), (0.03536, 0.03536, -0.01651), (0.02778, 0.04157, -0.01651), (0.01913, 0.04619, -0.01651), (0.009755, 0.04904, -0.01651), (-0.04619, 0.01913, 0.001488), (-0.04619, 0.01913, -0.01651), (-0.04904, 0.009755, -0.01651), (-0.04904, 0.009755, 0.001488), (-0.01913, 0.04619, 0.001488), (-0.01913, 0.04619, -0.01651), (-0.02778, 0.04157, -0.01651), (-0.02778, 0.04157, 0.001488), (0.02778, 0.04157, 0.001488), (0.02778, 0.04157, -0.01651), (0.01913, 0.04619, -0.01651), (0.01913, 0.04619, 0.001488), (0.0, -0.05, 0.001488), (0.0, -0.05, -0.01651), (0.009755, -0.04904, -0.01651), (0.009755, -0.04904, 0.001488), (-0.03536, 0.03536, -0.01651), (-0.03536, 0.03536, 0.001488), (0.009755, 0.04904, -0.01651), (0.009755, 0.04904, 0.001488), (0.01913, -0.04619, -0.01651), (0.01913, -0.04619, 0.001488), (-0.04157, 0.02778, -0.01651), (-0.04157, 0.02778, 0.001488), (0.0, 0.05, -0.01651), (0.0, 0.05, 0.001488), (0.02778, -0.04157, -0.01651), (0.02778, -0.04157, 0.001488), (0.03536, -0.03536, -0.01651), (0.03536, -0.03536, 0.001488), (0.04157, -0.02778, -0.01651), (0.04157, -0.02778, 0.001488), (-0.05, 0.0, -0.01651), (-0.05, 0.0, 0.001488), (0.04619, -0.01913, -0.01651), (0.04619, -0.01913, 0.001488), (-0.04904, -0.009755, -0.01651), (-0.04904, -0.009755, 0.001488), (0.04904, -0.009755, -0.01651), (0.04904, -0.009755, 0.001488), (-0.04619, -0.01913, -0.01651), (-0.04619, -0.01913, 0.001488), (0.05, 0.0, -0.01651), (0.05, 0.0, 0.001488), (-0.04157, -0.02778, -0.01651), (-0.04157, -0.02778, 0.001488), (0.04904, 0.009755, -0.01651), (0.04904, 0.009755, 0.001488), (-0.03536, -0.03536, -0.01651), (-0.03536, -0.03536, 0.001488), (0.04619, 0.01913, -0.01651), (0.04619, 0.01913, 0.001488), (-0.02778, -0.04157, -0.01651), (-0.02778, -0.04157, 0.001488), (0.04157, 0.02778, -0.01651), (0.04157, 0.02778, 0.001488), (-0.01913, -0.04619, -0.01651), (-0.01913, -0.04619, 0.001488), (0.03536, 0.03536, -0.01651), (0.03536, 0.03536, 0.001488), (-0.009755, -0.04904, -0.01651), (-0.009755, -0.04904, 0.001488), (-0.009755, 0.04904, 0.001488), (-0.009755, 0.04904, -0.01651)], [], [(64, 65, 66, 67), (1, 2, 3, 4, 5, 6, 7, 8, 9, 10, 11, 12, 13, 14, 15, 16, 17, 18, 19, 20, 21, 22, 23, 24, 25, 26, 27, 28, 29, 30, 31, 0), (68, 69, 70, 71), (72, 73, 74, 75), (76, 77, 78, 79), (71, 70, 80, 81), (75, 74, 82, 83), (79, 78, 84, 85), (81, 80, 86, 87), (83, 82, 88, 89), (85, 84, 90, 91), (64, 87, 86, 65), (91, 90, 92, 93), (93, 92, 94, 95), (67, 66, 96, 97), (95, 94, 98, 99), (97, 96, 100, 101), (99, 98, 102, 103), (101, 100, 104, 105), (103, 102, 106, 107), (105, 104, 108, 109), (107, 106, 110, 111), (109, 108, 112, 113), (111, 110, 114, 115), (113, 112, 116, 117), (115, 114, 118, 119), (117, 116, 120, 121), (119, 118, 122, 123), (121, 120, 124, 125), (126, 127, 69, 68), (123, 122, 73, 72), (125, 124, 77, 76), (32, 33, 63, 62, 61, 60, 59, 58, 57, 56, 55, 54, 53, 52, 51, 50, 49, 48, 47, 46, 45, 44, 43, 42, 41, 40, 39, 38, 37, 36, 35, 34), (89, 88, 127, 126)])
_uv = me_circle_002.uv_layers.new(name='UVMap')
_uv.uv.foreach_set('vector', [0.0, 0.0, 0.0, 0.0, 0.0, 0.0, 0.0, 0.0, 0.0, 0.0, 0.0, 0.0, 0.0, 0.0, 0.0, 0.0, 0.0, 0.0, 0.0, 0.0, 0.0, 0.0, 0.0, 0.0, 0.0, 0.0, 0.0, 0.0, 0.0, 0.0, 0.0, 0.0, 0.0, 0.0, 0.0, 0.0, 0.0, 0.0, 0.0, 0.0, 0.0, 0.0, 0.0, 0.0, 0.0, 0.0, 0.0, 0.0, 0.0, 0.0, 0.0, 0.0, 0.0, 0.0, 0.0, 0.0, 0.0, 0.0, 0.0, 0.0, 0.0, 0.0, 0.0, 0.0, 0.0, 0.0, 0.0, 0.0, 0.0, 0.0, 0.0, 0.0, 0.0, 0.0, 0.0, 0.0, 0.0, 0.0, 0.0, 0.0, 0.0, 0.0, 0.0, 0.0, 0.0, 0.0, 0.0, 0.0, 0.0, 0.0, 0.0, 0.0, 0.0, 0.0, 0.0, 0.0, 0.0, 0.0, 0.0, 0.0, 0.0, 0.0, 0.0, 0.0, 0.0, 0.0, 0.0, 0.0, 0.0, 0.0, 0.0, 0.0, 0.0, 0.0, 0.0, 0.0, 0.0, 0.0, 0.0, 0.0, 0.0, 0.0, 0.0, 0.0, 0.0, 0.0, 0.0, 0.0, 0.0, 0.0, 0.0, 0.0, 0.0, 0.0, 0.0, 0.0, 0.0, 0.0, 0.0, 0.0, 0.0, 0.0, 0.0, 0.0, 0.0, 0.0, 0.0, 0.0, 0.0, 0.0, 0.0, 0.0, 0.0, 0.0, 0.0, 0.0, 0.0, 0.0, 0.0, 0.0, 0.0, 0.0, 0.0, 0.0, 0.0, 0.0, 0.0, 0.0, 0.0, 0.0, 0.0, 0.0, 0.0, 0.0, 0.0, 0.0, 0.0, 0.0, 0.0, 0.0, 0.0, 0.0, 0.0, 0.0, 0.0, 0.0, 0.0, 0.0, 0.0, 0.0, 0.0, 0.0, 0.0, 0.0, 0.0, 0.0, 0.0, 0.0, 0.0, 0.0, 0.0, 0.0, 0.0, 0.0, 0.0, 0.0, 0.0, 0.0, 0.0, 0.0, 0.0, 0.0, 0.0, 0.0, 0.0, 0.0, 0.0, 0.0, 0.0, 0.0, 0.0, 0.0, 0.0, 0.0, 0.0, 0.0, 0.0, 0.0, 0.0, 0.0, 0.0, 0.0, 0.0, 0.0, 0.0, 0.0, 0.0, 0.0, 0.0, 0.0, 0.0, 0.0, 0.0, 0.0, 0.0, 0.0, 0.0, 0.0, 0.0, 0.0, 0.0, 0.0, 0.0, 0.0, 0.0, 0.0, 0.0, 0.0, 0.0, 0.0, 0.0, 0.0, 0.0, 0.0, 0.0, 0.0, 0.0, 0.0, 0.0, 0.0, 0.0, 0.0, 0.0, 0.0, 0.0, 0.0, 0.0, 0.0, 0.0, 0.0, 0.0, 0.0, 0.0, 0.0, 0.0, 0.0, 0.0, 0.0, 0.0, 0.0, 0.0, 0.0, 0.0, 0.0, 0.0, 0.0, 0.0, 0.0, 0.0, 0.0, 0.0, 0.0, 0.0, 0.0, 0.0, 0.0, 0.0, 0.0, 0.0, 0.0, 0.0, 0.0, 0.0, 0.0, 0.0, 0.0, 0.0, 0.0, 0.0, 0.0, 0.0, 0.0, 0.0, 0.0, 0.0, 0.0, 0.0, 0.0, 0.0, 0.0, 0.0, 0.0, 0.0, 0.0, 0.0, 0.0, 0.0, 0.0, 0.0, 0.0, 0.0, 0.0, 0.0, 0.0, 0.0, 0.0, 0.0, 0.0, 0.0, 0.0, 0.0, 0.0, 0.0, 0.0, 0.0, 0.0, 0.0, 0.0, 0.0, 0.0, 0.0, 0.0, 0.0, 0.0, 0.0, 0.0, 0.0, 0.0, 0.0, 0.0, 0.0, 0.0, 0.0, 0.0, 0.0, 0.0, 0.0, 0.0, 0.0, 0.0, 0.0, 0.0, 0.0, 0.0])
me_circle_002.materials.append(mat_material_006)
me_circle_002.update()
me_cube_002 = bpy.data.meshes.new('Cube.002')
me_cube_002.from_pydata([(-0.07, -0.085, -0.02936), (-0.07, -0.085, -0.004356), (-0.07, 0.085, -0.02936), (-0.07, 0.085, -0.004356), (0.07, -0.085, -0.02936), (0.07, -0.085, -0.004356), (0.07, 0.085, -0.02936), (0.07, 0.085, -0.004356), (-0.0396, 0.0396, -0.02936), (-0.03111, 0.04656, -0.02936), (-0.01093, 0.05492, -0.02936), (-0.02143, 0.05174, -0.02936), (0.01093, 0.05492, -0.02936), (0.03111, 0.04656, -0.02936), (0.02143, 0.05174, -0.02936), (0.0396, -0.0396, -0.02936), (0.0, 0.056, -0.02936), (0.04656, -0.03111, -0.02936), (0.04656, 0.03111, -0.02936), (0.056, 0.0, -0.02936), (0.05492, -0.01093, -0.02936), (0.05492, 0.01093, -0.02936), (0.05174, -0.02143, -0.02936), (0.05174, 0.02143, -0.02936), (0.0396, 0.0396, -0.02936), (-0.056, 0.0, -0.02936), (-0.05492, -0.01093, -0.02936), (-0.05492, 0.01093, -0.02936), (-0.04656, -0.03111, -0.02936), (-0.04656, 0.03111, -0.02936), (-0.0396, -0.0396, -0.02936), (-0.05174, -0.02143, -0.02936), (-0.05174, 0.02143, -0.02936), (-0.03111, -0.04656, -0.02936), (-0.01093, -0.05492, -0.02936), (-0.02143, -0.05174, -0.02936), (0.01093, -0.05492, -0.02936), (0.03111, -0.04656, -0.02936), (0.02143, -0.05174, -0.02936), (0.0, -0.056, -0.02936), (-0.056, 0.0, -0.004356), (-0.05492, 0.01093, -0.004356), (-0.05492, -0.01093, -0.004356), (-0.04656, -0.03111, -0.004356), (-0.04656, 0.03111, -0.004356), (-0.0396, -0.0396, -0.004356), (-0.05174, -0.02143, -0.004356), (-0.05174, 0.02143, -0.004356), (-0.03111, 0.04656, -0.004356), (-0.01093, 0.05492, -0.004356), (-0.02143, 0.05174, -0.004356), (0.01093, 0.05492, -0.004356), (0.0396, 0.0396, -0.004356), (0.03111, 0.04656, -0.004356), (0.02143, 0.05174, -0.004356), (0.0, 0.056, -0.004356), (-0.0396, 0.0396, -0.004356), (-0.03111, -0.04656, -0.004356), (-0.01093, -0.05492, -0.004356), (-0.02143, -0.05174, -0.004356), (0.01093, -0.05492, -0.004356), (0.03111, -0.04656, -0.004356), (0.02143, -0.05174, -0.004356), (0.0, -0.056, -0.004356), (0.04656, -0.03111, -0.004356), (0.04656, 0.03111, -0.004356), (0.056, 0.0, -0.004356), (0.05492, -0.01093, -0.004356), (0.05492, 0.01093, -0.004356), (0.05174, -0.02143, -0.004356), (0.05174, 0.02143, -0.004356), (0.0396, -0.0396, -0.004356), (0.0, 0.0168, -0.004356), (-0.003278, 0.01648, -0.004356), (-0.006429, 0.01552, -0.004356), (-0.009334, 0.01397, -0.004356), (-0.01188, 0.01188, -0.004356), (-0.01397, 0.009334, -0.004356), (-0.01552, 0.006429, -0.004356), (-0.01648, 0.003278, -0.004356), (-0.0168, 0.0, -0.004356), (-0.01648, -0.003278, -0.004356), (-0.01552, -0.006429, -0.004356), (-0.01397, -0.009334, -0.004356), (-0.01188, -0.01188, -0.004356), (-0.009334, -0.01397, -0.004356), (-0.006429, -0.01552, -0.004356), (-0.003278, -0.01648, -0.004356), (0.0, -0.0168, -0.004356), (0.003278, -0.01648, -0.004356), (0.006429, -0.01552, -0.004356), (0.009334, -0.01397, -0.004356), (0.01188, -0.01188, -0.004356), (0.01397, -0.009334, -0.004356), (0.01552, -0.006429, -0.004356), (0.01648, -0.003278, -0.004356), (0.0168, 0.0, -0.004356), (0.01648, 0.003278, -0.004356), (0.01552, 0.006429, -0.004356), (0.01397, 0.009334, -0.004356), (0.01188, 0.01188, -0.004356), (0.009334, 0.01397, -0.004356), (0.006429, 0.01552, -0.004356), (0.003278, 0.01648, -0.004356)], [], [(0, 1, 3, 2), (2, 3, 7, 6), (6, 7, 5, 4), (4, 5, 1, 0), (2, 6, 24, 13, 14, 12, 16, 10, 11, 9, 8), (24, 6, 4, 0, 2, 8, 29, 32, 27, 25, 26, 31, 28, 30, 33, 35, 34, 39, 36, 38, 37, 15, 17, 22, 20, 19, 21, 23, 18), (45, 1, 5, 71, 61, 62, 60, 63, 58, 59, 57), (5, 7, 3, 1, 45, 43, 46, 42, 40, 41, 47, 44, 56, 48, 50, 49, 55, 51, 54, 53, 52, 65, 70, 68, 66, 67, 69, 64, 71), (41, 27, 32, 47), (48, 9, 11, 50), (54, 14, 13, 53), (36, 39, 63, 60), (56, 8, 9, 48), (51, 12, 14, 54), (38, 36, 60, 62), (44, 29, 8, 56), (55, 16, 12, 51), (37, 38, 62, 61), (47, 32, 29, 44), (15, 37, 61, 71), (17, 15, 71, 64), (40, 25, 27, 41), (22, 17, 64, 69), (42, 26, 25, 40), (20, 22, 69, 67), (46, 31, 26, 42), (19, 20, 67, 66), (43, 28, 31, 46), (21, 19, 66, 68), (45, 30, 28, 43), (23, 21, 68, 70), (33, 30, 45, 57), (18, 23, 70, 65), (35, 33, 57, 59), (24, 18, 65, 52), (34, 35, 59, 58), (50, 11, 10, 49), (53, 13, 24, 52), (39, 34, 58, 63), (49, 10, 16, 55), (72, 73, 74, 75, 76, 77, 78, 79, 80, 81, 82, 83, 84, 85, 86, 87, 88, 89, 90, 91, 92, 93, 94, 95, 96, 97, 98, 99, 100, 101, 102, 103), (66, 96, 95, 94, 93, 67), (63, 88, 87, 86, 85, 58), (40, 80, 79, 78, 77, 41), (55, 72, 103, 102, 101, 51)])
me_cube_002.polygons.foreach_set('material_index', [0, 0, 0, 0, 0, 0, 0, 0, 0, 0, 0, 0, 0, 0, 0, 0, 0, 0, 0, 0, 0, 0, 0, 0, 0, 0, 0, 0, 0, 0, 0, 0, 0, 0, 0, 0, 0, 0, 0, 0, 1, 0, 0, 0, 0])
_uv = me_cube_002.uv_layers.new(name='UVMap')
_uv.uv.foreach_set('vector', [0.375, 0.0, 0.625, 0.0, 0.625, 0.25, 0.375, 0.25, 0.375, 0.25, 0.625, 0.25, 0.625, 0.5, 0.375, 0.5, 0.375, 0.5, 0.625, 0.5, 0.625, 0.75, 0.375, 0.75, 0.375, 0.75, 0.625, 0.75, 0.625, 1.0, 0.375, 1.0, 0.125, 0.5, 0.375, 0.5, 0.3207, 0.5543, 0.3056, 0.5419, 0.2883, 0.5326, 0.2695, 0.5269, 0.25, 0.525, 0.2305, 0.5269, 0.2117, 0.5326, 0.1944, 0.5419, 0.1793, 0.5543, 0.3207, 0.5543, 0.375, 0.5, 0.375, 0.75, 0.125, 0.75, 0.125, 0.5, 0.1793, 0.5543, 0.1669, 0.5694, 0.1576, 0.5867, 0.1519, 0.6055, 0.15, 0.625, 0.1519, 0.6445, 0.1576, 0.6633, 0.1669, 0.6806, 0.1793, 0.6957, 0.1944, 0.7081, 0.2117, 0.7174, 0.2305, 0.7231, 0.25, 0.725, 0.2695, 0.7231, 0.2883, 0.7174, 0.3056, 0.7081, 0.3207, 0.6957, 0.3331, 0.6806, 0.3424, 0.6633, 0.3481, 0.6445, 0.35, 0.625, 0.3481, 0.6055, 0.3424, 0.5867, 0.3331, 0.5694, 0.8207, 0.6957, 0.875, 0.75, 0.625, 0.75, 0.6793, 0.6957, 0.6944, 0.7081, 0.7117, 0.7174, 0.7305, 0.7231, 0.75, 0.725, 0.7695, 0.7231, 0.7883, 0.7174, 0.8056, 0.7081, 0.625, 0.75, 0.625, 0.5, 0.875, 0.5, 0.875, 0.75, 0.8207, 0.6957, 0.8331, 0.6806, 0.8424, 0.6633, 0.8481, 0.6445, 0.85, 0.625, 0.8481, 0.6055, 0.8424, 0.5867, 0.8331, 0.5694, 0.8207, 0.5543, 0.8056, 0.5419, 0.7883, 0.5326, 0.7695, 0.5269, 0.75, 0.525, 0.7305, 0.5269, 0.7117, 0.5326, 0.6944, 0.5419, 0.6793, 0.5543, 0.6669, 0.5694, 0.6576, 0.5867, 0.6519, 0.6055, 0.65, 0.625, 0.6519, 0.6445, 0.6576, 0.6633, 0.6669, 0.6806, 0.6793, 0.6957, 0.0, 0.0, 0.0, 0.0, 0.0, 0.0, 0.0, 0.0, 0.0, 0.0, 0.0, 0.0, 0.0, 0.0, 0.0, 0.0, 0.0, 0.0, 0.0, 0.0, 0.0, 0.0, 0.0, 0.0, 0.0, 0.0, 0.0, 0.0, 0.0, 0.0, 0.0, 0.0, 0.0, 0.0, 0.0, 0.0, 0.0, 0.0, 0.0, 0.0, 0.0, 0.0, 0.0, 0.0, 0.0, 0.0, 0.0, 0.0, 0.0, 0.0, 0.0, 0.0, 0.0, 0.0, 0.0, 0.0, 0.0, 0.0, 0.0, 0.0, 0.0, 0.0, 0.0, 0.0, 0.0, 0.0, 0.0, 0.0, 0.0, 0.0, 0.0, 0.0, 0.0, 0.0, 0.0, 0.0, 0.0, 0.0, 0.0, 0.0, 0.0, 0.0, 0.0, 0.0, 0.0, 0.0, 0.0, 0.0, 0.0, 0.0, 0.0, 0.0, 0.0, 0.0, 0.0, 0.0, 0.0, 0.0, 0.0, 0.0, 0.0, 0.0, 0.0, 0.0, 0.0, 0.0, 0.0, 0.0, 0.0, 0.0, 0.0, 0.0, 0.0, 0.0, 0.0, 0.0, 0.0, 0.0, 0.0, 0.0, 0.0, 0.0, 0.0, 0.0, 0.0, 0.0, 0.0, 0.0, 0.0, 0.0, 0.0, 0.0, 0.0, 0.0, 0.0, 0.0, 0.0, 0.0, 0.0, 0.0, 0.0, 0.0, 0.0, 0.0, 0.0, 0.0, 0.0, 0.0, 0.0, 0.0, 0.0, 0.0, 0.0, 0.0, 0.0, 0.0, 0.0, 0.0, 0.0, 0.0, 0.0, 0.0, 0.0, 0.0, 0.0, 0.0, 0.0, 0.0, 0.0, 0.0, 0.0, 0.0, 0.0, 0.0, 0.0, 0.0, 0.0, 0.0, 0.0, 0.0, 0.0, 0.0, 0.0, 0.0, 0.0, 0.0, 0.0, 0.0, 0.0, 0.0, 0.0, 0.0, 0.0, 0.0, 0.0, 0.0, 0.0, 0.0, 0.0, 0.0, 0.0, 0.0, 0.0, 0.0, 0.0, 0.0, 0.0, 0.0, 0.0, 0.0, 0.0, 0.0, 0.0, 0.0, 0.0, 0.0, 0.0, 0.0, 0.0, 0.0, 0.0, 0.0, 0.0, 0.0, 0.0, 0.0, 0.0, 0.0, 0.0, 0.0, 0.0, 0.0, 0.0, 0.0, 0.0, 0.0, 0.0, 0.0, 0.0, 0.0, 0.0, 0.0, 0.0, 0.0, 0.0, 0.0, 0.0, 0.0, 0.0, 0.0, 0.0, 0.0, 0.0, 0.0, 0.0, 0.0, 0.5, 1.0, 0.4025, 0.9904, 0.3087, 0.9619, 0.2222, 0.9157, 0.1464, 0.8536, 0.08427, 0.7778, 0.03806, 0.6913, 0.009607, 0.5975, 0.0, 0.5, 0.009607, 0.4025, 0.03806, 0.3087, 0.08427, 0.2222, 0.1464, 0.1464, 0.2222, 0.08427, 0.3087, 0.03806, 0.4025, 0.009607, 0.5, 0.0, 0.5975, 0.009607, 0.6913, 0.03806, 0.7778, 0.08427, 0.8536, 0.1464, 0.9157, 0.2222, 0.9619, 0.3087, 0.9904, 0.4025, 1.0, 0.5, 0.9904, 0.5975, 0.9619, 0.6913, 0.9157, 0.7778, 0.8536, 0.8536, 0.7778, 0.9157, 0.6913, 0.9619, 0.5975, 0.9904, 0.0, 0.0, 0.0, 0.0, 0.0, 0.0, 0.0, 0.0, 0.0, 0.0, 0.0, 0.0, 0.0, 0.0, 0.0, 0.0, 0.0, 0.0, 0.0, 0.0, 0.0, 0.0, 0.0, 0.0, 0.0, 0.0, 0.0, 0.0, 0.0, 0.0, 0.0, 0.0, 0.0, 0.0, 0.0, 0.0, 0.0, 0.0, 0.0, 0.0, 0.0, 0.0, 0.0, 0.0, 0.0, 0.0, 0.0, 0.0])
me_cube_002.materials.append(mat_material_007)
me_cube_002.materials.append(None)
me_cube_002.update()
me_circle_003 = bpy.data.meshes.new('Circle.003')
me_circle_003.from_pydata([(0.0, 0.05, 0.001488), (-0.009755, 0.04904, 0.001488), (-0.01913, 0.04619, 0.001488), (-0.02778, 0.04157, 0.001488), (-0.03536, 0.03536, 0.001488), (-0.04157, 0.02778, 0.001488), (-0.04619, 0.01913, 0.001488), (-0.04904, 0.009755, 0.001488), (-0.05, 0.0, 0.001488), (-0.04904, -0.009755, 0.001488), (-0.04619, -0.01913, 0.001488), (-0.04157, -0.02778, 0.001488), (-0.03536, -0.03536, 0.001488), (-0.02778, -0.04157, 0.001488), (-0.01913, -0.04619, 0.001488), (-0.009755, -0.04904, 0.001488), (0.0, -0.05, 0.001488), (0.009755, -0.04904, 0.001488), (0.01913, -0.04619, 0.001488), (0.02778, -0.04157, 0.001488), (0.03536, -0.03536, 0.001488), (0.04157, -0.02778, 0.001488), (0.04619, -0.01913, 0.001488), (0.04904, -0.009755, 0.001488), (0.05, 0.0, 0.001488), (0.04904, 0.009755, 0.001488), (0.04619, 0.01913, 0.001488), (0.04157, 0.02778, 0.001488), (0.03536, 0.03536, 0.001488), (0.02778, 0.04157, 0.001488), (0.01913, 0.04619, 0.001488), (0.009755, 0.04904, 0.001488), (-0.009755, 0.04904, -0.01651), (0.0, 0.05, -0.01651), (-0.01913, 0.04619, -0.01651), (-0.02778, 0.04157, -0.01651), (-0.03536, 0.03536, -0.01651), (-0.04157, 0.02778, -0.01651), (-0.04619, 0.01913, -0.01651), (-0.04904, 0.009755, -0.01651), (-0.05, 0.0, -0.01651), (-0.04904, -0.009755, -0.01651), (-0.04619, -0.01913, -0.01651), (-0.04157, -0.02778, -0.01651), (-0.03536, -0.03536, -0.01651), (-0.02778, -0.04157, -0.01651), (-0.01913, -0.04619, -0.01651), (-0.009755, -0.04904, -0.01651), (0.0, -0.05, -0.01651), (0.009755, -0.04904, -0.01651), (0.01913, -0.04619, -0.01651), (0.02778, -0.04157, -0.01651), (0.03536, -0.03536, -0.01651), (0.04157, -0.02778, -0.01651), (0.04619, -0.01913, -0.01651), (0.04904, -0.009755, -0.01651), (0.05, 0.0, -0.01651), (0.04904, 0.009755, -0.01651), (0.04619, 0.01913, -0.01651), (0.04157, 0.02778, -0.01651), (0.03536, 0.03536, -0.01651), (0.02778, 0.04157, -0.01651), (0.01913, 0.04619, -0.01651), (0.009755, 0.04904, -0.01651), (-0.04619, 0.01913, 0.001488), (-0.04619, 0.01913, -0.01651), (-0.04904, 0.009755, -0.01651), (-0.04904, 0.009755, 0.001488), (-0.01913, 0.04619, 0.001488), (-0.01913, 0.04619, -0.01651), (-0.02778, 0.04157, -0.01651), (-0.02778, 0.04157, 0.001488), (0.02778, 0.04157, 0.001488), (0.02778, 0.04157, -0.01651), (0.01913, 0.04619, -0.01651), (0.01913, 0.04619, 0.001488), (0.0, -0.05, 0.001488), (0.0, -0.05, -0.01651), (0.009755, -0.04904, -0.01651), (0.009755, -0.04904, 0.001488), (-0.03536, 0.03536, -0.01651), (-0.03536, 0.03536, 0.001488), (0.009755, 0.04904, -0.01651), (0.009755, 0.04904, 0.001488), (0.01913, -0.04619, -0.01651), (0.01913, -0.04619, 0.001488), (-0.04157, 0.02778, -0.01651), (-0.04157, 0.02778, 0.001488), (0.0, 0.05, -0.01651), (0.0, 0.05, 0.001488), (0.02778, -0.04157, -0.01651), (0.02778, -0.04157, 0.001488), (0.03536, -0.03536, -0.01651), (0.03536, -0.03536, 0.001488), (0.04157, -0.02778, -0.01651), (0.04157, -0.02778, 0.001488), (-0.05, 0.0, -0.01651), (-0.05, 0.0, 0.001488), (0.04619, -0.01913, -0.01651), (0.04619, -0.01913, 0.001488), (-0.04904, -0.009755, -0.01651), (-0.04904, -0.009755, 0.001488), (0.04904, -0.009755, -0.01651), (0.04904, -0.009755, 0.001488), (-0.04619, -0.01913, -0.01651), (-0.04619, -0.01913, 0.001488), (0.05, 0.0, -0.01651), (0.05, 0.0, 0.001488), (-0.04157, -0.02778, -0.01651), (-0.04157, -0.02778, 0.001488), (0.04904, 0.009755, -0.01651), (0.04904, 0.009755, 0.001488), (-0.03536, -0.03536, -0.01651), (-0.03536, -0.03536, 0.001488), (0.04619, 0.01913, -0.01651), (0.04619, 0.01913, 0.001488), (-0.02778, -0.04157, -0.01651), (-0.02778, -0.04157, 0.001488), (0.04157, 0.02778, -0.01651), (0.04157, 0.02778, 0.001488), (-0.01913, -0.04619, -0.01651), (-0.01913, -0.04619, 0.001488), (0.03536, 0.03536, -0.01651), (0.03536, 0.03536, 0.001488), (-0.009755, -0.04904, -0.01651), (-0.009755, -0.04904, 0.001488), (-0.009755, 0.04904, 0.001488), (-0.009755, 0.04904, -0.01651)], [], [(64, 65, 66, 67), (1, 2, 3, 4, 5, 6, 7, 8, 9, 10, 11, 12, 13, 14, 15, 16, 17, 18, 19, 20, 21, 22, 23, 24, 25, 26, 27, 28, 29, 30, 31, 0), (68, 69, 70, 71), (72, 73, 74, 75), (76, 77, 78, 79), (71, 70, 80, 81), (75, 74, 82, 83), (79, 78, 84, 85), (81, 80, 86, 87), (83, 82, 88, 89), (85, 84, 90, 91), (64, 87, 86, 65), (91, 90, 92, 93), (93, 92, 94, 95), (67, 66, 96, 97), (95, 94, 98, 99), (97, 96, 100, 101), (99, 98, 102, 103), (101, 100, 104, 105), (103, 102, 106, 107), (105, 104, 108, 109), (107, 106, 110, 111), (109, 108, 112, 113), (111, 110, 114, 115), (113, 112, 116, 117), (115, 114, 118, 119), (117, 116, 120, 121), (119, 118, 122, 123), (121, 120, 124, 125), (126, 127, 69, 68), (123, 122, 73, 72), (125, 124, 77, 76), (32, 33, 63, 62, 61, 60, 59, 58, 57, 56, 55, 54, 53, 52, 51, 50, 49, 48, 47, 46, 45, 44, 43, 42, 41, 40, 39, 38, 37, 36, 35, 34), (89, 88, 127, 126)])
_uv = me_circle_003.uv_layers.new(name='UVMap')
_uv.uv.foreach_set('vector', [0.0, 0.0, 0.0, 0.0, 0.0, 0.0, 0.0, 0.0, 0.0, 0.0, 0.0, 0.0, 0.0, 0.0, 0.0, 0.0, 0.0, 0.0, 0.0, 0.0, 0.0, 0.0, 0.0, 0.0, 0.0, 0.0, 0.0, 0.0, 0.0, 0.0, 0.0, 0.0, 0.0, 0.0, 0.0, 0.0, 0.0, 0.0, 0.0, 0.0, 0.0, 0.0, 0.0, 0.0, 0.0, 0.0, 0.0, 0.0, 0.0, 0.0, 0.0, 0.0, 0.0, 0.0, 0.0, 0.0, 0.0, 0.0, 0.0, 0.0, 0.0, 0.0, 0.0, 0.0, 0.0, 0.0, 0.0, 0.0, 0.0, 0.0, 0.0, 0.0, 0.0, 0.0, 0.0, 0.0, 0.0, 0.0, 0.0, 0.0, 0.0, 0.0, 0.0, 0.0, 0.0, 0.0, 0.0, 0.0, 0.0, 0.0, 0.0, 0.0, 0.0, 0.0, 0.0, 0.0, 0.0, 0.0, 0.0, 0.0, 0.0, 0.0, 0.0, 0.0, 0.0, 0.0, 0.0, 0.0, 0.0, 0.0, 0.0, 0.0, 0.0, 0.0, 0.0, 0.0, 0.0, 0.0, 0.0, 0.0, 0.0, 0.0, 0.0, 0.0, 0.0, 0.0, 0.0, 0.0, 0.0, 0.0, 0.0, 0.0, 0.0, 0.0, 0.0, 0.0, 0.0, 0.0, 0.0, 0.0, 0.0, 0.0, 0.0, 0.0, 0.0, 0.0, 0.0, 0.0, 0.0, 0.0, 0.0, 0.0, 0.0, 0.0, 0.0, 0.0, 0.0, 0.0, 0.0, 0.0, 0.0, 0.0, 0.0, 0.0, 0.0, 0.0, 0.0, 0.0, 0.0, 0.0, 0.0, 0.0, 0.0, 0.0, 0.0, 0.0, 0.0, 0.0, 0.0, 0.0, 0.0, 0.0, 0.0, 0.0, 0.0, 0.0, 0.0, 0.0, 0.0, 0.0, 0.0, 0.0, 0.0, 0.0, 0.0, 0.0, 0.0, 0.0, 0.0, 0.0, 0.0, 0.0, 0.0, 0.0, 0.0, 0.0, 0.0, 0.0, 0.0, 0.0, 0.0, 0.0, 0.0, 0.0, 0.0, 0.0, 0.0, 0.0, 0.0, 0.0, 0.0, 0.0, 0.0, 0.0, 0.0, 0.0, 0.0, 0.0, 0.0, 0.0, 0.0, 0.0, 0.0, 0.0, 0.0, 0.0, 0.0, 0.0, 0.0, 0.0, 0.0, 0.0, 0.0, 0.0, 0.0, 0.0, 0.0, 0.0, 0.0, 0.0, 0.0, 0.0, 0.0, 0.0, 0.0, 0.0, 0.0, 0.0, 0.0, 0.0, 0.0, 0.0, 0.0, 0.0, 0.0, 0.0, 0.0, 0.0, 0.0, 0.0, 0.0, 0.0, 0.0, 0.0, 0.0, 0.0, 0.0, 0.0, 0.0, 0.0, 0.0, 0.0, 0.0, 0.0, 0.0, 0.0, 0.0, 0.0, 0.0, 0.0, 0.0, 0.0, 0.0, 0.0, 0.0, 0.0, 0.0, 0.0, 0.0, 0.0, 0.0, 0.0, 0.0, 0.0, 0.0, 0.0, 0.0, 0.0, 0.0, 0.0, 0.0, 0.0, 0.0, 0.0, 0.0, 0.0, 0.0, 0.0, 0.0, 0.0, 0.0, 0.0, 0.0, 0.0, 0.0, 0.0, 0.0, 0.0, 0.0, 0.0, 0.0, 0.0, 0.0, 0.0, 0.0, 0.0, 0.0, 0.0, 0.0, 0.0, 0.0, 0.0, 0.0, 0.0, 0.0, 0.0, 0.0, 0.0, 0.0, 0.0, 0.0, 0.0, 0.0, 0.0, 0.0, 0.0, 0.0, 0.0, 0.0, 0.0, 0.0, 0.0, 0.0, 0.0, 0.0, 0.0, 0.0, 0.0, 0.0, 0.0, 0.0, 0.0, 0.0, 0.0, 0.0, 0.0, 0.0, 0.0, 0.0, 0.0, 0.0, 0.0, 0.0, 0.0])
me_circle_003.materials.append(mat_material_008)
me_circle_003.update()
me_cube_003 = bpy.data.meshes.new('Cube.003')
me_cube_003.from_pydata([(-0.07, -0.06756, -0.02936), (-0.07, -0.06756, -0.004356), (-0.07, 0.085, -0.02936), (-0.07, 0.085, -0.004356), (0.07, -0.06756, -0.02936), (0.07, -0.06756, -0.004356), (0.07, 0.085, -0.02936), (0.07, 0.085, -0.004356), (-0.0396, 0.0396, -0.02936), (-0.03111, 0.04656, -0.02936), (-0.01093, 0.05492, -0.02936), (-0.02143, 0.05174, -0.02936), (0.01093, 0.05492, -0.02936), (0.03111, 0.04656, -0.02936), (0.02143, 0.05174, -0.02936), (0.0396, -0.0396, -0.02936), (0.0, 0.056, -0.02936), (0.04656, -0.03111, -0.02936), (0.04656, 0.03111, -0.02936), (0.056, 0.0, -0.02936), (0.05492, -0.01093, -0.02936), (0.05492, 0.01093, -0.02936), (0.05174, -0.02143, -0.02936), (0.05174, 0.02143, -0.02936), (0.0396, 0.0396, -0.02936), (-0.056, 0.0, -0.02936), (-0.05492, -0.01093, -0.02936), (-0.05492, 0.01093, -0.02936), (-0.04656, -0.03111, -0.02936), (-0.04656, 0.03111, -0.02936), (-0.0396, -0.0396, -0.02936), (-0.05174, -0.02143, -0.02936), (-0.05174, 0.02143, -0.02936), (-0.03111, -0.04656, -0.02936), (-0.01093, -0.05492, -0.02936), (-0.02143, -0.05174, -0.02936), (0.01093, -0.05492, -0.02936), (0.03111, -0.04656, -0.02936), (0.02143, -0.05174, -0.02936), (0.0, -0.056, -0.02936), (-0.056, 0.0, -0.004356), (-0.05492, 0.01093, -0.004356), (-0.05492, -0.01093, -0.004356), (-0.04656, -0.03111, -0.004356), (-0.04656, 0.03111, -0.004356), (-0.0396, -0.0396, -0.004356), (-0.05174, -0.02143, -0.004356), (-0.05174, 0.02143, -0.004356), (-0.03111, 0.04656, -0.004356), (-0.01093, 0.05492, -0.004356), (-0.02143, 0.05174, -0.004356), (0.01093, 0.05492, -0.004356), (0.0396, 0.0396, -0.004356), (0.03111, 0.04656, -0.004356), (0.02143, 0.05174, -0.004356), (0.0, 0.056, -0.004356), (-0.0396, 0.0396, -0.004356), (-0.03111, -0.04656, -0.004356), (-0.01093, -0.05492, -0.004356), (-0.02143, -0.05174, -0.004356), (0.01093, -0.05492, -0.004356), (0.03111, -0.04656, -0.004356), (0.02143, -0.05174, -0.004356), (0.0, -0.056, -0.004356), (0.04656, -0.03111, -0.004356), (0.04656, 0.03111, -0.004356), (0.056, 0.0, -0.004356), (0.05492, -0.01093, -0.004356), (0.05492, 0.01093, -0.004356), (0.05174, -0.02143, -0.004356), (0.05174, 0.02143, -0.004356), (0.0396, -0.0396, -0.004356), (0.0, 0.0168, -0.004356), (-0.003278, 0.01648, -0.004356), (-0.006429, 0.01552, -0.004356), (-0.009334, 0.01397, -0.004356), (-0.01188, 0.01188, -0.004356), (-0.01397, 0.009334, -0.004356), (-0.01552, 0.006429, -0.004356), (-0.01648, 0.003278, -0.004356), (-0.0168, 0.0, -0.004356), (-0.01648, -0.003278, -0.004356), (-0.01552, -0.006429, -0.004356), (-0.01397, -0.009334, -0.004356), (-0.01188, -0.01188, -0.004356), (-0.009334, -0.01397, -0.004356), (-0.006429, -0.01552, -0.004356), (-0.003278, -0.01648, -0.004356), (0.0, -0.0168, -0.004356), (0.003278, -0.01648, -0.004356), (0.006429, -0.01552, -0.004356), (0.009334, -0.01397, -0.004356), (0.01188, -0.01188, -0.004356), (0.01397, -0.009334, -0.004356), (0.01552, -0.006429, -0.004356), (0.01648, -0.003278, -0.004356), (0.0168, 0.0, -0.004356), (0.01648, 0.003278, -0.004356), (0.01552, 0.006429, -0.004356), (0.01397, 0.009334, -0.004356), (0.01188, 0.01188, -0.004356), (0.009334, 0.01397, -0.004356), (0.006429, 0.01552, -0.004356), (0.003278, 0.01648, -0.004356)], [], [(0, 1, 3, 2), (2, 3, 7, 6), (6, 7, 5, 4), (4, 5, 1, 0), (2, 6, 24, 13, 14, 12, 16, 10, 11, 9, 8), (24, 6, 4, 0, 2, 8, 29, 32, 27, 25, 26, 31, 28, 30, 33, 35, 34, 39, 36, 38, 37, 15, 17, 22, 20, 19, 21, 23, 18), (45, 1, 5, 71, 61, 62, 60, 63, 58, 59, 57), (5, 7, 3, 1, 45, 43, 46, 42, 40, 41, 47, 44, 56, 48, 50, 49, 55, 51, 54, 53, 52, 65, 70, 68, 66, 67, 69, 64, 71), (41, 27, 32, 47), (48, 9, 11, 50), (54, 14, 13, 53), (36, 39, 63, 60), (56, 8, 9, 48), (51, 12, 14, 54), (38, 36, 60, 62), (44, 29, 8, 56), (55, 16, 12, 51), (37, 38, 62, 61), (47, 32, 29, 44), (15, 37, 61, 71), (17, 15, 71, 64), (40, 25, 27, 41), (22, 17, 64, 69), (42, 26, 25, 40), (20, 22, 69, 67), (46, 31, 26, 42), (19, 20, 67, 66), (43, 28, 31, 46), (21, 19, 66, 68), (45, 30, 28, 43), (23, 21, 68, 70), (33, 30, 45, 57), (18, 23, 70, 65), (35, 33, 57, 59), (24, 18, 65, 52), (34, 35, 59, 58), (50, 11, 10, 49), (53, 13, 24, 52), (39, 34, 58, 63), (49, 10, 16, 55), (72, 73, 74, 75, 76, 77, 78, 79, 80, 81, 82, 83, 84, 85, 86, 87, 88, 89, 90, 91, 92, 93, 94, 95, 96, 97, 98, 99, 100, 101, 102, 103), (66, 96, 95, 94, 93, 67), (63, 88, 87, 86, 85, 58), (40, 80, 79, 78, 77, 41), (55, 72, 103, 102, 101, 51)])
me_cube_003.polygons.foreach_set('material_index', [0, 0, 0, 0, 0, 0, 0, 0, 0, 0, 0, 0, 0, 0, 0, 0, 0, 0, 0, 0, 0, 0, 0, 0, 0, 0, 0, 0, 0, 0, 0, 0, 0, 0, 0, 0, 0, 0, 0, 0, 1, 0, 0, 0, 0])
_uv = me_cube_003.uv_layers.new(name='UVMap')
_uv.uv.foreach_set('vector', [0.375, 0.0, 0.625, 0.0, 0.625, 0.25, 0.375, 0.25, 0.375, 0.25, 0.625, 0.25, 0.625, 0.5, 0.375, 0.5, 0.375, 0.5, 0.625, 0.5, 0.625, 0.75, 0.375, 0.75, 0.375, 0.75, 0.625, 0.75, 0.625, 1.0, 0.375, 1.0, 0.125, 0.5, 0.375, 0.5, 0.3207, 0.5543, 0.3056, 0.5419, 0.2883, 0.5326, 0.2695, 0.5269, 0.25, 0.525, 0.2305, 0.5269, 0.2117, 0.5326, 0.1944, 0.5419, 0.1793, 0.5543, 0.3207, 0.5543, 0.375, 0.5, 0.375, 0.75, 0.125, 0.75, 0.125, 0.5, 0.1793, 0.5543, 0.1669, 0.5694, 0.1576, 0.5867, 0.1519, 0.6055, 0.15, 0.625, 0.1519, 0.6445, 0.1576, 0.6633, 0.1669, 0.6806, 0.1793, 0.6957, 0.1944, 0.7081, 0.2117, 0.7174, 0.2305, 0.7231, 0.25, 0.725, 0.2695, 0.7231, 0.2883, 0.7174, 0.3056, 0.7081, 0.3207, 0.6957, 0.3331, 0.6806, 0.3424, 0.6633, 0.3481, 0.6445, 0.35, 0.625, 0.3481, 0.6055, 0.3424, 0.5867, 0.3331, 0.5694, 0.8207, 0.6957, 0.875, 0.75, 0.625, 0.75, 0.6793, 0.6957, 0.6944, 0.7081, 0.7117, 0.7174, 0.7305, 0.7231, 0.75, 0.725, 0.7695, 0.7231, 0.7883, 0.7174, 0.8056, 0.7081, 0.625, 0.75, 0.625, 0.5, 0.875, 0.5, 0.875, 0.75, 0.8207, 0.6957, 0.8331, 0.6806, 0.8424, 0.6633, 0.8481, 0.6445, 0.85, 0.625, 0.8481, 0.6055, 0.8424, 0.5867, 0.8331, 0.5694, 0.8207, 0.5543, 0.8056, 0.5419, 0.7883, 0.5326, 0.7695, 0.5269, 0.75, 0.525, 0.7305, 0.5269, 0.7117, 0.5326, 0.6944, 0.5419, 0.6793, 0.5543, 0.6669, 0.5694, 0.6576, 0.5867, 0.6519, 0.6055, 0.65, 0.625, 0.6519, 0.6445, 0.6576, 0.6633, 0.6669, 0.6806, 0.6793, 0.6957, 0.0, 0.0, 0.0, 0.0, 0.0, 0.0, 0.0, 0.0, 0.0, 0.0, 0.0, 0.0, 0.0, 0.0, 0.0, 0.0, 0.0, 0.0, 0.0, 0.0, 0.0, 0.0, 0.0, 0.0, 0.0, 0.0, 0.0, 0.0, 0.0, 0.0, 0.0, 0.0, 0.0, 0.0, 0.0, 0.0, 0.0, 0.0, 0.0, 0.0, 0.0, 0.0, 0.0, 0.0, 0.0, 0.0, 0.0, 0.0, 0.0, 0.0, 0.0, 0.0, 0.0, 0.0, 0.0, 0.0, 0.0, 0.0, 0.0, 0.0, 0.0, 0.0, 0.0, 0.0, 0.0, 0.0, 0.0, 0.0, 0.0, 0.0, 0.0, 0.0, 0.0, 0.0, 0.0, 0.0, 0.0, 0.0, 0.0, 0.0, 0.0, 0.0, 0.0, 0.0, 0.0, 0.0, 0.0, 0.0, 0.0, 0.0, 0.0, 0.0, 0.0, 0.0, 0.0, 0.0, 0.0, 0.0, 0.0, 0.0, 0.0, 0.0, 0.0, 0.0, 0.0, 0.0, 0.0, 0.0, 0.0, 0.0, 0.0, 0.0, 0.0, 0.0, 0.0, 0.0, 0.0, 0.0, 0.0, 0.0, 0.0, 0.0, 0.0, 0.0, 0.0, 0.0, 0.0, 0.0, 0.0, 0.0, 0.0, 0.0, 0.0, 0.0, 0.0, 0.0, 0.0, 0.0, 0.0, 0.0, 0.0, 0.0, 0.0, 0.0, 0.0, 0.0, 0.0, 0.0, 0.0, 0.0, 0.0, 0.0, 0.0, 0.0, 0.0, 0.0, 0.0, 0.0, 0.0, 0.0, 0.0, 0.0, 0.0, 0.0, 0.0, 0.0, 0.0, 0.0, 0.0, 0.0, 0.0, 0.0, 0.0, 0.0, 0.0, 0.0, 0.0, 0.0, 0.0, 0.0, 0.0, 0.0, 0.0, 0.0, 0.0, 0.0, 0.0, 0.0, 0.0, 0.0, 0.0, 0.0, 0.0, 0.0, 0.0, 0.0, 0.0, 0.0, 0.0, 0.0, 0.0, 0.0, 0.0, 0.0, 0.0, 0.0, 0.0, 0.0, 0.0, 0.0, 0.0, 0.0, 0.0, 0.0, 0.0, 0.0, 0.0, 0.0, 0.0, 0.0, 0.0, 0.0, 0.0, 0.0, 0.0, 0.0, 0.0, 0.0, 0.0, 0.0, 0.0, 0.0, 0.0, 0.0, 0.0, 0.0, 0.0, 0.0, 0.0, 0.0, 0.0, 0.0, 0.0, 0.0, 0.0, 0.0, 0.0, 0.0, 0.0, 0.0, 0.0, 0.0, 0.0, 0.0, 0.0, 0.0, 0.5, 1.0, 0.4025, 0.9904, 0.3087, 0.9619, 0.2222, 0.9157, 0.1464, 0.8536, 0.08427, 0.7778, 0.03806, 0.6913, 0.009607, 0.5975, 0.0, 0.5, 0.009607, 0.4025, 0.03806, 0.3087, 0.08427, 0.2222, 0.1464, 0.1464, 0.2222, 0.08427, 0.3087, 0.03806, 0.4025, 0.009607, 0.5, 0.0, 0.5975, 0.009607, 0.6913, 0.03806, 0.7778, 0.08427, 0.8536, 0.1464, 0.9157, 0.2222, 0.9619, 0.3087, 0.9904, 0.4025, 1.0, 0.5, 0.9904, 0.5975, 0.9619, 0.6913, 0.9157, 0.7778, 0.8536, 0.8536, 0.7778, 0.9157, 0.6913, 0.9619, 0.5975, 0.9904, 0.0, 0.0, 0.0, 0.0, 0.0, 0.0, 0.0, 0.0, 0.0, 0.0, 0.0, 0.0, 0.0, 0.0, 0.0, 0.0, 0.0, 0.0, 0.0, 0.0, 0.0, 0.0, 0.0, 0.0, 0.0, 0.0, 0.0, 0.0, 0.0, 0.0, 0.0, 0.0, 0.0, 0.0, 0.0, 0.0, 0.0, 0.0, 0.0, 0.0, 0.0, 0.0, 0.0, 0.0, 0.0, 0.0, 0.0, 0.0])
me_cube_003.materials.append(mat_material_010)
me_cube_003.materials.append(None)
me_cube_003.update()
me_circle_004 = bpy.data.meshes.new('Circle.004')
me_circle_004.from_pydata([(0.0, 0.05, 0.001488), (-0.009755, 0.04904, 0.001488), (-0.01913, 0.04619, 0.001488), (-0.02778, 0.04157, 0.001488), (-0.03536, 0.03536, 0.001488), (-0.04157, 0.02778, 0.001488), (-0.04619, 0.01913, 0.001488), (-0.04904, 0.009755, 0.001488), (-0.05, 0.0, 0.001488), (-0.04904, -0.009755, 0.001488), (-0.04619, -0.01913, 0.001488), (-0.04157, -0.02778, 0.001488), (-0.03536, -0.03536, 0.001488), (-0.02778, -0.04157, 0.001488), (-0.01913, -0.04619, 0.001488), (-0.009755, -0.04904, 0.001488), (0.0, -0.05, 0.001488), (0.009755, -0.04904, 0.001488), (0.01913, -0.04619, 0.001488), (0.02778, -0.04157, 0.001488), (0.03536, -0.03536, 0.001488), (0.04157, -0.02778, 0.001488), (0.04619, -0.01913, 0.001488), (0.04904, -0.009755, 0.001488), (0.05, 0.0, 0.001488), (0.04904, 0.009755, 0.001488), (0.04619, 0.01913, 0.001488), (0.04157, 0.02778, 0.001488), (0.03536, 0.03536, 0.001488), (0.02778, 0.04157, 0.001488), (0.01913, 0.04619, 0.001488), (0.009755, 0.04904, 0.001488), (-0.009755, 0.04904, -0.01651), (0.0, 0.05, -0.01651), (-0.01913, 0.04619, -0.01651), (-0.02778, 0.04157, -0.01651), (-0.03536, 0.03536, -0.01651), (-0.04157, 0.02778, -0.01651), (-0.04619, 0.01913, -0.01651), (-0.04904, 0.009755, -0.01651), (-0.05, 0.0, -0.01651), (-0.04904, -0.009755, -0.01651), (-0.04619, -0.01913, -0.01651), (-0.04157, -0.02778, -0.01651), (-0.03536, -0.03536, -0.01651), (-0.02778, -0.04157, -0.01651), (-0.01913, -0.04619, -0.01651), (-0.009755, -0.04904, -0.01651), (0.0, -0.05, -0.01651), (0.009755, -0.04904, -0.01651), (0.01913, -0.04619, -0.01651), (0.02778, -0.04157, -0.01651), (0.03536, -0.03536, -0.01651), (0.04157, -0.02778, -0.01651), (0.04619, -0.01913, -0.01651), (0.04904, -0.009755, -0.01651), (0.05, 0.0, -0.01651), (0.04904, 0.009755, -0.01651), (0.04619, 0.01913, -0.01651), (0.04157, 0.02778, -0.01651), (0.03536, 0.03536, -0.01651), (0.02778, 0.04157, -0.01651), (0.01913, 0.04619, -0.01651), (0.009755, 0.04904, -0.01651), (-0.04619, 0.01913, 0.001488), (-0.04619, 0.01913, -0.01651), (-0.04904, 0.009755, -0.01651), (-0.04904, 0.009755, 0.001488), (-0.01913, 0.04619, 0.001488), (-0.01913, 0.04619, -0.01651), (-0.02778, 0.04157, -0.01651), (-0.02778, 0.04157, 0.001488), (0.02778, 0.04157, 0.001488), (0.02778, 0.04157, -0.01651), (0.01913, 0.04619, -0.01651), (0.01913, 0.04619, 0.001488), (0.0, -0.05, 0.001488), (0.0, -0.05, -0.01651), (0.009755, -0.04904, -0.01651), (0.009755, -0.04904, 0.001488), (-0.03536, 0.03536, -0.01651), (-0.03536, 0.03536, 0.001488), (0.009755, 0.04904, -0.01651), (0.009755, 0.04904, 0.001488), (0.01913, -0.04619, -0.01651), (0.01913, -0.04619, 0.001488), (-0.04157, 0.02778, -0.01651), (-0.04157, 0.02778, 0.001488), (0.0, 0.05, -0.01651), (0.0, 0.05, 0.001488), (0.02778, -0.04157, -0.01651), (0.02778, -0.04157, 0.001488), (0.03536, -0.03536, -0.01651), (0.03536, -0.03536, 0.001488), (0.04157, -0.02778, -0.01651), (0.04157, -0.02778, 0.001488), (-0.05, 0.0, -0.01651), (-0.05, 0.0, 0.001488), (0.04619, -0.01913, -0.01651), (0.04619, -0.01913, 0.001488), (-0.04904, -0.009755, -0.01651), (-0.04904, -0.009755, 0.001488), (0.04904, -0.009755, -0.01651), (0.04904, -0.009755, 0.001488), (-0.04619, -0.01913, -0.01651), (-0.04619, -0.01913, 0.001488), (0.05, 0.0, -0.01651), (0.05, 0.0, 0.001488), (-0.04157, -0.02778, -0.01651), (-0.04157, -0.02778, 0.001488), (0.04904, 0.009755, -0.01651), (0.04904, 0.009755, 0.001488), (-0.03536, -0.03536, -0.01651), (-0.03536, -0.03536, 0.001488), (0.04619, 0.01913, -0.01651), (0.04619, 0.01913, 0.001488), (-0.02778, -0.04157, -0.01651), (-0.02778, -0.04157, 0.001488), (0.04157, 0.02778, -0.01651), (0.04157, 0.02778, 0.001488), (-0.01913, -0.04619, -0.01651), (-0.01913, -0.04619, 0.001488), (0.03536, 0.03536, -0.01651), (0.03536, 0.03536, 0.001488), (-0.009755, -0.04904, -0.01651), (-0.009755, -0.04904, 0.001488), (-0.009755, 0.04904, 0.001488), (-0.009755, 0.04904, -0.01651)], [], [(64, 65, 66, 67), (1, 2, 3, 4, 5, 6, 7, 8, 9, 10, 11, 12, 13, 14, 15, 16, 17, 18, 19, 20, 21, 22, 23, 24, 25, 26, 27, 28, 29, 30, 31, 0), (68, 69, 70, 71), (72, 73, 74, 75), (76, 77, 78, 79), (71, 70, 80, 81), (75, 74, 82, 83), (79, 78, 84, 85), (81, 80, 86, 87), (83, 82, 88, 89), (85, 84, 90, 91), (64, 87, 86, 65), (91, 90, 92, 93), (93, 92, 94, 95), (67, 66, 96, 97), (95, 94, 98, 99), (97, 96, 100, 101), (99, 98, 102, 103), (101, 100, 104, 105), (103, 102, 106, 107), (105, 104, 108, 109), (107, 106, 110, 111), (109, 108, 112, 113), (111, 110, 114, 115), (113, 112, 116, 117), (115, 114, 118, 119), (117, 116, 120, 121), (119, 118, 122, 123), (121, 120, 124, 125), (126, 127, 69, 68), (123, 122, 73, 72), (125, 124, 77, 76), (32, 33, 63, 62, 61, 60, 59, 58, 57, 56, 55, 54, 53, 52, 51, 50, 49, 48, 47, 46, 45, 44, 43, 42, 41, 40, 39, 38, 37, 36, 35, 34), (89, 88, 127, 126)])
_uv = me_circle_004.uv_layers.new(name='UVMap')
_uv.uv.foreach_set('vector', [0.0, 0.0, 0.0, 0.0, 0.0, 0.0, 0.0, 0.0, 0.0, 0.0, 0.0, 0.0, 0.0, 0.0, 0.0, 0.0, 0.0, 0.0, 0.0, 0.0, 0.0, 0.0, 0.0, 0.0, 0.0, 0.0, 0.0, 0.0, 0.0, 0.0, 0.0, 0.0, 0.0, 0.0, 0.0, 0.0, 0.0, 0.0, 0.0, 0.0, 0.0, 0.0, 0.0, 0.0, 0.0, 0.0, 0.0, 0.0, 0.0, 0.0, 0.0, 0.0, 0.0, 0.0, 0.0, 0.0, 0.0, 0.0, 0.0, 0.0, 0.0, 0.0, 0.0, 0.0, 0.0, 0.0, 0.0, 0.0, 0.0, 0.0, 0.0, 0.0, 0.0, 0.0, 0.0, 0.0, 0.0, 0.0, 0.0, 0.0, 0.0, 0.0, 0.0, 0.0, 0.0, 0.0, 0.0, 0.0, 0.0, 0.0, 0.0, 0.0, 0.0, 0.0, 0.0, 0.0, 0.0, 0.0, 0.0, 0.0, 0.0, 0.0, 0.0, 0.0, 0.0, 0.0, 0.0, 0.0, 0.0, 0.0, 0.0, 0.0, 0.0, 0.0, 0.0, 0.0, 0.0, 0.0, 0.0, 0.0, 0.0, 0.0, 0.0, 0.0, 0.0, 0.0, 0.0, 0.0, 0.0, 0.0, 0.0, 0.0, 0.0, 0.0, 0.0, 0.0, 0.0, 0.0, 0.0, 0.0, 0.0, 0.0, 0.0, 0.0, 0.0, 0.0, 0.0, 0.0, 0.0, 0.0, 0.0, 0.0, 0.0, 0.0, 0.0, 0.0, 0.0, 0.0, 0.0, 0.0, 0.0, 0.0, 0.0, 0.0, 0.0, 0.0, 0.0, 0.0, 0.0, 0.0, 0.0, 0.0, 0.0, 0.0, 0.0, 0.0, 0.0, 0.0, 0.0, 0.0, 0.0, 0.0, 0.0, 0.0, 0.0, 0.0, 0.0, 0.0, 0.0, 0.0, 0.0, 0.0, 0.0, 0.0, 0.0, 0.0, 0.0, 0.0, 0.0, 0.0, 0.0, 0.0, 0.0, 0.0, 0.0, 0.0, 0.0, 0.0, 0.0, 0.0, 0.0, 0.0, 0.0, 0.0, 0.0, 0.0, 0.0, 0.0, 0.0, 0.0, 0.0, 0.0, 0.0, 0.0, 0.0, 0.0, 0.0, 0.0, 0.0, 0.0, 0.0, 0.0, 0.0, 0.0, 0.0, 0.0, 0.0, 0.0, 0.0, 0.0, 0.0, 0.0, 0.0, 0.0, 0.0, 0.0, 0.0, 0.0, 0.0, 0.0, 0.0, 0.0, 0.0, 0.0, 0.0, 0.0, 0.0, 0.0, 0.0, 0.0, 0.0, 0.0, 0.0, 0.0, 0.0, 0.0, 0.0, 0.0, 0.0, 0.0, 0.0, 0.0, 0.0, 0.0, 0.0, 0.0, 0.0, 0.0, 0.0, 0.0, 0.0, 0.0, 0.0, 0.0, 0.0, 0.0, 0.0, 0.0, 0.0, 0.0, 0.0, 0.0, 0.0, 0.0, 0.0, 0.0, 0.0, 0.0, 0.0, 0.0, 0.0, 0.0, 0.0, 0.0, 0.0, 0.0, 0.0, 0.0, 0.0, 0.0, 0.0, 0.0, 0.0, 0.0, 0.0, 0.0, 0.0, 0.0, 0.0, 0.0, 0.0, 0.0, 0.0, 0.0, 0.0, 0.0, 0.0, 0.0, 0.0, 0.0, 0.0, 0.0, 0.0, 0.0, 0.0, 0.0, 0.0, 0.0, 0.0, 0.0, 0.0, 0.0, 0.0, 0.0, 0.0, 0.0, 0.0, 0.0, 0.0, 0.0, 0.0, 0.0, 0.0, 0.0, 0.0, 0.0, 0.0, 0.0, 0.0, 0.0, 0.0, 0.0, 0.0, 0.0, 0.0, 0.0, 0.0, 0.0, 0.0, 0.0, 0.0, 0.0, 0.0, 0.0, 0.0, 0.0, 0.0, 0.0, 0.0, 0.0, 0.0, 0.0, 0.0, 0.0])
me_circle_004.materials.append(mat_material_009)
me_circle_004.update()

# ---- objects
ob_light = bpy.data.objects.new('Light', light_light)
ob_camera = bpy.data.objects.new('Camera', cam_camera)
ob_cube_001 = bpy.data.objects.new('Cube.001', me_cube_004)
ob_plane = bpy.data.objects.new('Plane', me_plane)
ob_cube = bpy.data.objects.new('Cube', me_cube)
ob_circle_001 = bpy.data.objects.new('Circle.001', me_circle_001)
ob_cube_002 = bpy.data.objects.new('Cube.002', me_cube_001)
ob_circle_002 = bpy.data.objects.new('Circle.002', me_circle_002)
ob_cube_003 = bpy.data.objects.new('Cube.003', me_cube_002)
ob_circle_003 = bpy.data.objects.new('Circle.003', me_circle_003)
ob_cube_004 = bpy.data.objects.new('Cube.004', me_cube_003)
ob_circle_004 = bpy.data.objects.new('Circle.004', me_circle_004)

# ---- transforms, parenting, visibility, modifiers, constraints
ob_light.location = (1.476, -2.625, 1.424)
ob_light.rotation_euler = (0.6503, 0.05522, 1.866)
ob_light.lock_rotations_4d = False
ob_light.empty_display_type = 'ARROWS'
ob_light.color = (0.0, 0.0, 0.0, 0.0)
ob_light.lineart.crease_threshold = 0.0
ob_camera.location = (2.139, -2.636, 0.9783)
ob_camera.rotation_euler = (1.319, 0.0, 0.6753)
ob_camera.lock_rotations_4d = False
ob_camera.empty_display_type = 'ARROWS'
ob_camera.color = (0.0, 0.0, 0.0, 0.0)
ob_camera.display_type = 'WIRE'
ob_camera.lineart.crease_threshold = 0.0
ob_cube_001.location = (0.0, 0.0, 0.0)
ob_cube_001.lock_rotations_4d = False
ob_cube_001.lock_scale = (True, True, True)
ob_cube_001.empty_display_type = 'ARROWS'
ob_cube_001.lineart.crease_threshold = 0.0
ob_plane.parent = ob_cube_001
ob_plane.location = (-0.01, 0.03, 0.04)
ob_plane.rotation_euler = (1.571, 0.0, 0.0)
ob_cube.location = (0.1684, -0.0435, 0.1328)
ob_cube.rotation_euler = (-0.0, -1.571, 0.0)
ob_circle_001.location = (0.1776, -0.0435, 0.1328)
ob_circle_001.rotation_euler = (-0.0, -1.571, 0.0)
ob_cube_002.location = (0.1684, -0.0435, -0.1333)
ob_cube_002.rotation_euler = (-0.0, -1.571, 0.0)
ob_circle_002.location = (0.1776, -0.0435, -0.1333)
ob_circle_002.rotation_euler = (-0.0, -1.571, 0.0)
ob_cube_003.location = (0.1684, -0.0435, -0.004472)
ob_cube_003.rotation_euler = (-0.0, -1.571, 0.0)
ob_circle_003.location = (0.1776, -0.0435, -0.004472)
ob_circle_003.rotation_euler = (-0.0, -1.571, 0.0)
ob_cube_004.location = (-0.168, -0.06865, 0.1172)
ob_cube_004.rotation_euler = (-0.0, 1.571, 0.0)
ob_circle_004.location = (-0.1772, -0.06865, 0.1172)
ob_circle_004.rotation_euler = (-0.0, 1.571, 0.0)

# ---- collection membership
col_collection.objects.link(ob_light)
col_collection.objects.link(ob_camera)
col_collection.objects.link(ob_cube_001)
col_collection.objects.link(ob_plane)
col_led_fan.objects.link(ob_cube)
col_led_fan.objects.link(ob_circle_001)
col_led_fan.objects.link(ob_cube_002)
col_led_fan.objects.link(ob_circle_002)
col_led_fan.objects.link(ob_cube_003)
col_led_fan.objects.link(ob_circle_003)
col_led_fan.objects.link(ob_cube_004)
col_led_fan.objects.link(ob_circle_004)

# ---- scene / render settings (as saved in the file)
scene.camera = ob_camera
scene.frame_start = 1; scene.frame_end = 250; scene.frame_set(1)
scene.render.engine = 'BLENDER_EEVEE_NEXT'
scene.render.bake_bias = 0.0
scene.render.bake_samples = 0
scene.cycles.sampling_pattern = 'TABULATED_SOBOL'
scene.eevee.use_volume_custom_range = False
bpy.context.view_layer.update()
